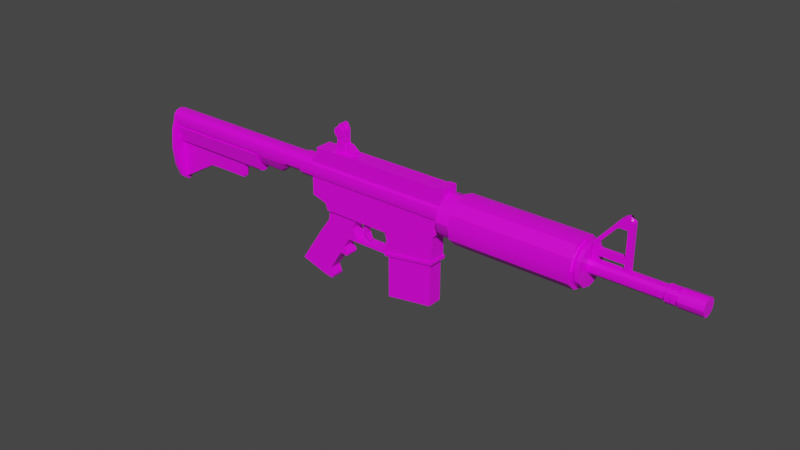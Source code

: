 # Source: Commando_Unity.blend  (saved by Blender 2.91.10; exported with 4.5.12 LTS)
import bpy
from mathutils import Matrix  # noqa: F401  (used for matrix-valued properties, if any)

bpy.ops.wm.read_factory_settings(use_empty=True)
scene = bpy.context.scene
scene.name = 'Scene'

# ---- collections
col_collection = bpy.data.collections.new('Collection'); scene.collection.children.link(col_collection)

# ---- images (referenced by path relative to the original .blend; pixels are not part of the script)
import os
ASSET_DIR = os.environ.get("B2B_ASSET_DIR", "")  # directory of the original .blend (textures are referenced by path, not embedded)
HERE = os.path.dirname(os.path.abspath(__file__))  # packed textures are extracted next to this script under _unpacked/

def load_image(name, relpath, width, height, colorspace="sRGB"):
    """Load a texture the original file referenced (path relative to the .blend, or extracted next to this script)."""
    p = next((c for c in (os.path.join(HERE, relpath), os.path.join(ASSET_DIR, relpath)) if relpath and os.path.exists(c)), "")
    if p:
        img = bpy.data.images.load(p, check_existing=True)
        img.name = name
    else:  # same state as the original file: an image datablock whose file is absent (Cycles renders it pink)
        img = bpy.data.images.new(name, width, height)
        img.source = "FILE"
        img.filepath = "//" + (relpath or name)
    img.colorspace_settings.name = colorspace
    return img
img_uvgrid_jpg = load_image('UVGRID.jpg', 'UVGRID.jpg', 1024, 1024, 'sRGB')

# ---- materials (node trees are filled in below, after node groups)
mat_commando = bpy.data.materials.new('Commando')
mat_commando.alpha_threshold = 0.0
mat_commando.use_transparent_shadow = False
mat_commando.line_color = (0.0, 0.0, 0.0, 1.0)

# ---- node groups
ng_auto_smooth = bpy.data.node_groups.new('Auto Smooth', 'GeometryNodeTree')
_s = ng_auto_smooth.interface.new_socket(name='Geometry', in_out='OUTPUT', socket_type='NodeSocketGeometry')
_s = ng_auto_smooth.interface.new_socket(name='Geometry', in_out='INPUT', socket_type='NodeSocketGeometry')
_s = ng_auto_smooth.interface.new_socket(name='Angle', in_out='INPUT', socket_type='NodeSocketFloat')
_s.subtype = 'ANGLE'
_s.min_value = 0.0
_s.max_value = 3.142
ng_auto_smooth.is_modifier = True
_N = ng_auto_smooth.nodes; _L = ng_auto_smooth.links
n0 = _N.new('NodeGroupOutput'); n0.name = 'Group Output'; n0.location = (480, -100)
n1 = _N.new('NodeGroupInput'); n1.name = 'Group Input'; n1.location = (-420, -300)
n2 = _N.new('NodeGroupInput'); n2.name = 'Group Input.001'; n2.location = (-60, -100)
n3 = _N.new('GeometryNodeSetShadeSmooth'); n3.name = 'Set Shade Smooth'; n3.location = (120, -100)
n3.domain = 'EDGE'
n4 = _N.new('GeometryNodeSetShadeSmooth'); n4.name = 'Set Shade Smooth.001'; n4.location = (300, -100)
n5 = _N.new('GeometryNodeInputMeshEdgeAngle'); n5.name = 'Edge Angle'; n5.location = (-420, -220)
n6 = _N.new('GeometryNodeInputEdgeSmooth'); n6.name = 'Is Edge Smooth'; n6.location = (-60, -160)
n7 = _N.new('GeometryNodeInputShadeSmooth'); n7.name = 'Is Face Smooth'; n7.location = (-240, -340)
n8 = _N.new('FunctionNodeBooleanMath'); n8.name = 'Boolean Math'; n8.location = (-60, -220)
n9 = _N.new('FunctionNodeCompare'); n9.name = 'Compare'; n9.location = (-240, -180)
n9.operation = 'LESS_EQUAL'
_L.new(n5.outputs[0], n9.inputs[0])
_L.new(n4.outputs[0], n0.inputs[0])
_L.new(n1.outputs[1], n9.inputs[1])
_L.new(n9.outputs[0], n8.inputs[0])
_L.new(n7.outputs[0], n8.inputs[1])
_L.new(n2.outputs[0], n3.inputs[0])
_L.new(n6.outputs[0], n3.inputs[1])
_L.new(n3.outputs[0], n4.inputs[0])
_L.new(n8.outputs[0], n3.inputs[2])
n0.is_active_output = True

# ---- material node trees
mat_commando.use_nodes = True; mat_commando.node_tree.nodes.clear()
_N = mat_commando.node_tree.nodes; _L = mat_commando.node_tree.links
n0 = _N.new('ShaderNodeOutputMaterial'); n0.name = 'Material Output'; n0.location = (300, 300)
n1 = _N.new('ShaderNodeBsdfPrincipled'); n1.name = 'Principled BSDF'; n1.location = (10, 300)
n1.distribution = 'GGX'
n1.subsurface_method = 'BURLEY'
n1.inputs[2].default_value = 0.4
n1.inputs[3].default_value = 1.45
n1.inputs[27].default_value = (0.0, 0.0, 0.0, 1.0)
n1.inputs[28].default_value = 1.0
n2 = _N.new('ShaderNodeTexImage'); n2.name = 'Image Texture'; n2.location = (-365, 192)
n2.image = img_uvgrid_jpg
_L.new(n1.outputs[0], n0.inputs[0])
_L.new(n2.outputs[0], n1.inputs[0])
n0.is_active_output = True

# ---- world
world_world = bpy.data.worlds.new('World'); scene.world = world_world
world_world.use_nodes = True; world_world.node_tree.nodes.clear()
_N = world_world.node_tree.nodes; _L = world_world.node_tree.links
n0 = _N.new('ShaderNodeOutputWorld'); n0.name = 'World Output'; n0.location = (300, 300)
n1 = _N.new('ShaderNodeBackground'); n1.name = 'Background'; n1.location = (10, 300)
n1.inputs[0].default_value = (0.05088, 0.05088, 0.05088, 1.0)
_L.new(n1.outputs[0], n0.inputs[0])
n0.is_active_output = True
world_world.color = (0.05088, 0.05088, 0.05088)
world_world.use_sun_shadow = False
world_world.sun_shadow_jitter_overblur = 0.0

# ---- meshes
me_cylinder = bpy.data.meshes.new('Cylinder')
me_cylinder.from_pydata([(-1.816e-09, 0.1591, -0.5267), (3.489e-09, 0.1617, 0.4436), (0.07956, 0.1378, -0.5267), (0.08084, 0.14, 0.4436), (0.1378, 0.07956, -0.5267), (0.14, 0.08084, 0.4436), (0.1591, -8.479e-09, -0.5267), (0.1617, -6.536e-09, 0.4436), (0.1378, -0.07956, -0.5267), (0.14, -0.08084, 0.4436), (0.07956, -0.1378, -0.5267), (0.08084, -0.14, 0.4436), (2.007e-08, -0.1591, -0.5267), (2.462e-08, -0.1617, 0.4436), (-0.07956, -0.1378, -0.5267), (-0.08084, -0.14, 0.4436), (-0.1378, -0.07956, -0.5267), (-0.14, -0.08084, 0.4436), (-0.1591, -7.559e-08, -0.5267), (-0.1617, -7.477e-08, 0.4436), (-0.1378, 0.07956, -0.5267), (-0.14, 0.08084, 0.4436), (-0.07956, 0.1378, -0.5267), (-0.08084, 0.14, 0.4436), (-5.67e-09, 0.1912, -0.5267), (0.09558, 0.1656, -0.5267), (0.1656, 0.09558, -0.5267), (0.1912, -8.356e-09, -0.5267), (0.1656, -0.09558, -0.5267), (0.09558, -0.1656, -0.5267), (2.32e-08, -0.1912, -0.5267), (-0.09558, -0.1656, -0.5267), (-0.1656, -0.09558, -0.5267), (-0.1912, -8.887e-08, -0.5267), (-0.1656, 0.09558, -0.5267), (-0.09558, 0.1656, -0.5267), (-6.335e-10, 0.1591, -0.542), (0.07956, 0.1378, -0.542), (0.1378, 0.07956, -0.542), (0.1591, -8.479e-09, -0.542), (0.1378, -0.07956, -0.542), (0.07956, -0.1378, -0.542), (2.125e-08, -0.1591, -0.542), (-0.07956, -0.1378, -0.542), (-0.1378, -0.07956, -0.542), (-0.1591, -7.559e-08, -0.542), (-0.1378, 0.07956, -0.542), (-0.07956, 0.1378, -0.542), (6.591e-11, 0.1653, -0.542), (0.08263, 0.1431, -0.542), (0.1431, 0.08263, -0.542), (0.1653, -7.871e-09, -0.542), (0.1431, -0.08263, -0.542), (0.08263, -0.1431, -0.542), (2.28e-08, -0.1653, -0.542), (-0.08263, -0.1431, -0.542), (-0.1431, -0.08263, -0.542), (-0.1653, -7.758e-08, -0.542), (-0.1431, 0.08263, -0.542), (-0.08263, 0.1431, -0.542), (-9.427e-09, 0.08224, -0.6497), (0.04112, 0.07122, -0.6497), (0.07122, 0.04112, -0.6497), (0.08224, -1.229e-08, -0.6497), (0.07122, -0.04112, -0.6497), (0.04112, -0.07122, -0.6497), (1.219e-09, -0.08224, -0.6497), (-0.04112, -0.07122, -0.6497), (-0.07122, -0.04112, -0.6497), (-0.08224, -4.581e-08, -0.6497), (-0.07122, 0.04112, -0.6497), (-0.04112, 0.07122, -0.6497), (-1.858e-08, 0.1653, -0.6497), (0.08263, 0.1431, -0.6497), (0.1431, 0.08263, -0.6497), (0.1653, -7.871e-09, -0.6497), (0.1431, -0.08263, -0.6497), (0.08263, -0.1431, -0.6497), (4.154e-09, -0.1653, -0.6497), (-0.08263, -0.1431, -0.6497), (-0.1431, -0.08263, -0.6497), (-0.1653, -7.758e-08, -0.6497), (-0.1431, 0.08263, -0.6497), (-0.08263, 0.1431, -0.6497), (-9.394e-09, 0.08224, -0.6656), (0.04112, 0.07122, -0.6656), (0.07122, 0.04112, -0.6656), (0.08224, -1.229e-08, -0.6656), (0.07122, -0.04112, -0.6656), (0.04112, -0.07122, -0.6656), (1.253e-09, -0.08224, -0.6656), (-0.04112, -0.07122, -0.6656), (-0.07122, -0.04112, -0.6656), (-0.08224, -4.581e-08, -0.6656), (-0.07122, 0.04112, -0.6656), (-0.04112, 0.07122, -0.6656), (0.09558, 0.1656, 0.4436), (-6.051e-10, 0.1912, 0.4436), (0.1656, 0.09558, 0.4436), (0.1912, -8.356e-09, 0.4436), (0.1656, -0.09558, 0.4436), (0.09558, -0.1656, 0.4436), (2.826e-08, -0.1912, 0.4436), (-0.09558, -0.1656, 0.4436), (-0.1656, -0.09558, 0.4436), (-0.1912, -8.887e-08, 0.4436), (-0.1656, 0.09558, 0.4436), (-0.09558, 0.1656, 0.4436), (0.06889, 0.1193, 0.4568), (7.609e-09, 0.1378, 0.4568), (0.1193, 0.06889, 0.4568), (0.1378, -5.062e-09, 0.4568), (0.1193, -0.06889, 0.4568), (0.06889, -0.1193, 0.4568), (2.321e-08, -0.1378, 0.4568), (-0.06889, -0.1193, 0.4568), (-0.1193, -0.06889, 0.4568), (-0.1378, -6.335e-08, 0.4568), (-0.1193, 0.06889, 0.4568), (-0.06889, 0.1193, 0.4568), (0.08084, 0.14, 0.4568), (3.923e-09, 0.1617, 0.4568), (0.14, 0.08084, 0.4568), (0.1617, -6.536e-09, 0.4568), (0.14, -0.08084, 0.4568), (0.08084, -0.14, 0.4568), (2.506e-08, -0.1617, 0.4568), (-0.08084, -0.14, 0.4568), (-0.14, -0.08084, 0.4568), (-0.1617, -7.477e-08, 0.4568), (-0.14, 0.08084, 0.4568), (-0.08084, 0.14, 0.4568), (0.07879, 0.1365, 0.4708), (9.524e-09, 0.1576, 0.4708), (0.1365, 0.07879, 0.4708), (0.1576, -2.444e-09, 0.4708), (0.1365, -0.07879, 0.4708), (0.07879, -0.1365, 0.4708), (2.737e-08, -0.1576, 0.4708), (-0.07879, -0.1365, 0.4708), (-0.1365, -0.07879, 0.4708), (-0.1576, -6.91e-08, 0.4708), (-0.1365, 0.07879, 0.4708), (-0.07879, 0.1365, 0.4708), (0.07879, 0.1365, 0.5021), (1.377e-08, 0.1576, 0.5021), (0.1365, 0.07879, 0.5021), (0.1576, -2.444e-09, 0.5021), (0.1365, -0.07879, 0.5021), (0.07879, -0.1365, 0.5021), (3.161e-08, -0.1576, 0.5021), (-0.07879, -0.1365, 0.5021), (-0.1365, -0.07879, 0.5021), (-0.1576, -6.91e-08, 0.5021), (-0.1365, 0.07879, 0.5021), (-0.07879, 0.1365, 0.5021), (-2.156e-10, -0.05506, 1.056), (-4.432e-08, -0.05506, 0.4947), (-0.02753, -0.04769, 1.056), (-0.02753, -0.04769, 0.4947), (-0.04769, -0.02753, 1.056), (-0.04769, -0.02753, 0.4947), (-0.05506, -1.668e-07, 1.056), (-0.05506, -1.668e-07, 0.4947), (-0.04769, 0.02753, 1.056), (-0.04769, 0.02753, 0.4947), (-0.02753, 0.04769, 1.056), (-0.02753, 0.04769, 0.4947), (-5.235e-09, 0.05506, 1.056), (-5.436e-08, 0.05506, 0.4947), (0.02753, 0.04769, 1.056), (0.02753, 0.04769, 0.4947), (0.04769, 0.02753, 1.056), (0.04769, 0.02753, 0.4947), (0.05506, -1.436e-07, 1.056), (0.05506, -1.436e-07, 0.4947), (0.04769, -0.02753, 1.056), (0.04769, -0.02753, 0.4947), (0.02753, -0.04769, 1.056), (0.02753, -0.04769, 0.4947), (2.262e-09, -0.06606, 1.056), (-0.03303, -0.05721, 1.056), (-0.05721, -0.03303, 1.056), (-0.06606, -1.674e-07, 1.056), (-0.05721, 0.03303, 1.056), (-0.03303, 0.05721, 1.056), (-3.76e-09, 0.06606, 1.056), (0.03303, 0.05721, 1.056), (0.05721, 0.03303, 1.056), (0.06606, -1.396e-07, 1.056), (0.05721, -0.03303, 1.056), (0.03303, -0.05721, 1.056), (7.101e-09, -0.05312, 1.088), (-0.02656, -0.04601, 1.088), (-0.04601, -0.02656, 1.088), (-0.05312, -1.742e-07, 1.088), (-0.04601, 0.02656, 1.088), (-0.02656, 0.04601, 1.088), (-5.175e-10, 0.05312, 1.088), (0.02656, 0.04601, 1.088), (0.04601, 0.02656, 1.088), (0.05312, -1.396e-07, 1.088), (0.04601, -0.02656, 1.088), (0.02656, -0.04601, 1.088), (4.706e-09, -0.06606, 1.088), (-0.03303, -0.05721, 1.088), (-0.05721, -0.03303, 1.088), (-0.06606, -1.674e-07, 1.088), (-0.05721, 0.03303, 1.088), (-0.03303, 0.05721, 1.088), (-1.316e-09, 0.06606, 1.088), (0.03303, 0.05721, 1.088), (0.05721, 0.03303, 1.088), (0.06606, -1.396e-07, 1.088), (0.05721, -0.03303, 1.088), (0.03303, -0.05721, 1.088), (2.49e-08, -0.05312, 1.096), (-0.02656, -0.04601, 1.096), (-0.04601, -0.02656, 1.096), (-0.05312, -1.742e-07, 1.096), (-0.04601, 0.02656, 1.096), (-0.02656, 0.04601, 1.096), (1.728e-08, 0.05312, 1.096), (0.02656, 0.04601, 1.096), (0.04601, 0.02656, 1.096), (0.05312, -1.396e-07, 1.096), (0.04601, -0.02656, 1.096), (0.02656, -0.04601, 1.096), (1.836e-08, -0.06441, 1.096), (-0.03221, -0.05578, 1.096), (-0.05578, -0.03221, 1.096), (-0.06441, -1.755e-07, 1.096), (-0.05578, 0.03221, 1.096), (-0.03221, 0.05578, 1.096), (9.119e-09, 0.06441, 1.096), (0.03221, 0.05578, 1.096), (0.05578, 0.03221, 1.096), (0.06441, -1.335e-07, 1.096), (0.05578, -0.03221, 1.096), (0.03221, -0.05578, 1.096), (4.824e-08, -0.04828, 1.13), (-0.02414, -0.04181, 1.13), (-0.04181, -0.02414, 1.13), (-0.04828, -2.104e-07, 1.13), (-0.04181, 0.02414, 1.13), (-0.02414, 0.04181, 1.13), (2.166e-08, 0.04828, 1.13), (0.02414, 0.04181, 1.13), (0.04181, 0.02414, 1.13), (0.04828, -1.064e-07, 1.13), (0.04181, -0.02414, 1.13), (0.02414, -0.04181, 1.13), (4.267e-08, -0.06441, 1.13), (-0.03221, -0.05578, 1.13), (-0.05578, -0.03221, 1.13), (-0.06441, -1.755e-07, 1.13), (-0.05578, 0.03221, 1.13), (-0.03221, 0.05578, 1.13), (3.343e-08, 0.06441, 1.13), (0.03221, 0.05578, 1.13), (0.05578, 0.03221, 1.13), (0.06441, -1.335e-07, 1.13), (0.05578, -0.03221, 1.13), (0.03221, -0.05578, 1.13), (7.212e-08, -0.04828, 1.145), (-0.02414, -0.04181, 1.145), (-0.04181, -0.02414, 1.145), (-0.04828, -2.104e-07, 1.145), (-0.04181, 0.02414, 1.145), (-0.02414, 0.04181, 1.145), (4.554e-08, 0.04828, 1.145), (0.02414, 0.04181, 1.145), (0.04181, 0.02414, 1.145), (0.04828, -1.064e-07, 1.145), (0.04181, -0.02414, 1.145), (0.02414, -0.04181, 1.145), (4.351e-08, -0.06821, 1.145), (-0.03411, -0.05907, 1.145), (-0.05907, -0.03411, 1.145), (-0.06821, -2.26e-07, 1.145), (-0.05907, 0.03411, 1.145), (-0.03411, 0.05907, 1.145), (5.968e-09, 0.06821, 1.145), (0.03411, 0.05907, 1.145), (0.05907, 0.03411, 1.145), (0.06821, -7.914e-08, 1.145), (0.05907, -0.03411, 1.145), (0.03411, -0.05907, 1.145), (2.693e-07, -0.06821, 1.323), (-0.03411, -0.05907, 1.323), (-0.05907, -0.03411, 1.323), (-0.06821, -2.26e-07, 1.323), (-0.05907, 0.03411, 1.323), (-0.03411, 0.05907, 1.323), (2.318e-07, 0.06821, 1.323), (0.03411, 0.05907, 1.323), (0.05907, 0.03411, 1.323), (0.06821, -7.914e-08, 1.323), (0.05907, -0.03411, 1.323), (0.03411, -0.05907, 1.323), (0.06889, 0.1193, 0.4568), (7.609e-09, 0.1378, 0.4568), (0.1193, 0.06889, 0.4568), (0.1378, -5.062e-09, 0.4568), (0.1193, -0.06889, 0.4568), (0.06889, -0.1193, 0.4568), (2.321e-08, -0.1378, 0.4568), (-0.06889, -0.1193, 0.4568), (-0.1193, -0.06889, 0.4568), (-0.1378, -6.335e-08, 0.4568), (-0.1193, 0.06889, 0.4568), (-0.06889, 0.1193, 0.4568)], [(300, 301), (302, 300), (303, 302), (304, 303), (305, 304), (306, 305), (307, 306), (308, 307), (309, 308), (310, 309), (311, 310), (301, 311)], [(24, 97, 96, 25), (25, 96, 98, 26), (26, 98, 99, 27), (27, 99, 100, 28), (28, 100, 101, 29), (29, 101, 102, 30), (30, 102, 103, 31), (31, 103, 104, 32), (32, 104, 105, 33), (33, 105, 106, 34), (5, 3, 120, 122), (34, 106, 107, 35), (35, 107, 97, 24), (18, 20, 46, 45), (2, 0, 24, 25), (4, 2, 25, 26), (6, 4, 26, 27), (8, 6, 27, 28), (10, 8, 28, 29), (12, 10, 29, 30), (14, 12, 30, 31), (16, 14, 31, 32), (18, 16, 32, 33), (20, 18, 33, 34), (22, 20, 34, 35), (0, 22, 35, 24), (38, 39, 51, 50), (12, 14, 43, 42), (6, 8, 40, 39), (20, 22, 47, 46), (0, 2, 37, 36), (14, 16, 44, 43), (8, 10, 41, 40), (22, 0, 36, 47), (2, 4, 38, 37), (16, 18, 45, 44), (10, 12, 42, 41), (4, 6, 39, 38), (50, 51, 75, 74), (45, 46, 58, 57), (42, 43, 55, 54), (39, 40, 52, 51), (46, 47, 59, 58), (36, 37, 49, 48), (43, 44, 56, 55), (40, 41, 53, 52), (47, 36, 48, 59), (37, 38, 50, 49), (44, 45, 57, 56), (41, 42, 54, 53), (65, 66, 90, 89), (57, 58, 82, 81), (54, 55, 79, 78), (51, 52, 76, 75), (58, 59, 83, 82), (48, 49, 73, 72), (55, 56, 80, 79), (52, 53, 77, 76), (59, 48, 72, 83), (49, 50, 74, 73), (56, 57, 81, 80), (53, 54, 78, 77), (61, 60, 72, 73), (62, 61, 73, 74), (63, 62, 74, 75), (64, 63, 75, 76), (65, 64, 76, 77), (66, 65, 77, 78), (67, 66, 78, 79), (68, 67, 79, 80), (69, 68, 80, 81), (70, 69, 81, 82), (71, 70, 82, 83), (60, 71, 83, 72), (62, 63, 87, 86), (69, 70, 94, 93), (66, 67, 91, 90), (63, 64, 88, 87), (70, 71, 95, 94), (60, 61, 85, 84), (67, 68, 92, 91), (64, 65, 89, 88), (71, 60, 84, 95), (61, 62, 86, 85), (68, 69, 93, 92), (1, 3, 96, 97), (3, 5, 98, 96), (5, 7, 99, 98), (7, 9, 100, 99), (9, 11, 101, 100), (11, 13, 102, 101), (13, 15, 103, 102), (15, 17, 104, 103), (17, 19, 105, 104), (19, 21, 106, 105), (21, 23, 107, 106), (23, 1, 97, 107), (113, 112, 136, 137), (19, 17, 128, 129), (13, 11, 125, 126), (7, 5, 122, 123), (21, 19, 129, 130), (15, 13, 126, 127), (9, 7, 123, 124), (23, 21, 130, 131), (3, 1, 121, 120), (17, 15, 127, 128), (11, 9, 124, 125), (1, 23, 131, 121), (109, 108, 120, 121), (108, 110, 122, 120), (110, 111, 123, 122), (111, 112, 124, 123), (112, 113, 125, 124), (113, 114, 126, 125), (114, 115, 127, 126), (115, 116, 128, 127), (116, 117, 129, 128), (117, 118, 130, 129), (118, 119, 131, 130), (119, 109, 121, 131), (137, 136, 148, 149), (109, 119, 143, 133), (110, 108, 132, 134), (117, 116, 140, 141), (114, 113, 137, 138), (111, 110, 134, 135), (118, 117, 141, 142), (115, 114, 138, 139), (112, 111, 135, 136), (119, 118, 142, 143), (108, 109, 133, 132), (116, 115, 139, 140), (144, 145, 155, 154, 153, 152, 151, 150, 149, 148, 147, 146), (133, 143, 155, 145), (134, 132, 144, 146), (141, 140, 152, 153), (138, 137, 149, 150), (135, 134, 146, 147), (142, 141, 153, 154), (139, 138, 150, 151), (136, 135, 147, 148), (143, 142, 154, 155), (132, 133, 145, 144), (140, 139, 151, 152), (156, 158, 159, 157), (158, 160, 161, 159), (160, 162, 163, 161), (162, 164, 165, 163), (164, 166, 167, 165), (166, 168, 169, 167), (168, 170, 171, 169), (170, 172, 173, 171), (172, 174, 175, 173), (174, 176, 177, 175), (176, 178, 179, 177), (178, 156, 157, 179), (178, 191, 180, 156), (185, 209, 210, 186), (156, 180, 181, 158), (160, 182, 183, 162), (176, 190, 191, 178), (158, 181, 182, 160), (174, 189, 190, 176), (172, 188, 189, 174), (170, 187, 188, 172), (168, 186, 187, 170), (166, 185, 186, 168), (164, 184, 185, 166), (162, 183, 184, 164), (193, 217, 218, 194), (182, 206, 207, 183), (189, 213, 214, 190), (186, 210, 211, 187), (183, 207, 208, 184), (190, 214, 215, 191), (180, 204, 205, 181), (187, 211, 212, 188), (184, 208, 209, 185), (191, 215, 204, 180), (181, 205, 206, 182), (188, 212, 213, 189), (193, 205, 204, 192), (194, 206, 205, 193), (195, 207, 206, 194), (196, 208, 207, 195), (197, 209, 208, 196), (198, 210, 209, 197), (199, 211, 210, 198), (200, 212, 211, 199), (201, 213, 212, 200), (202, 214, 213, 201), (203, 215, 214, 202), (192, 204, 215, 203), (227, 239, 228, 216), (200, 224, 225, 201), (197, 221, 222, 198), (194, 218, 219, 195), (201, 225, 226, 202), (198, 222, 223, 199), (195, 219, 220, 196), (202, 226, 227, 203), (192, 216, 217, 193), (199, 223, 224, 200), (196, 220, 221, 197), (203, 227, 216, 192), (232, 256, 257, 233), (217, 229, 230, 218), (224, 236, 237, 225), (221, 233, 234, 222), (218, 230, 231, 219), (225, 237, 238, 226), (222, 234, 235, 223), (219, 231, 232, 220), (226, 238, 239, 227), (216, 228, 229, 217), (223, 235, 236, 224), (220, 232, 233, 221), (247, 271, 272, 248), (239, 263, 252, 228), (229, 253, 254, 230), (236, 260, 261, 237), (233, 257, 258, 234), (230, 254, 255, 231), (237, 261, 262, 238), (234, 258, 259, 235), (231, 255, 256, 232), (238, 262, 263, 239), (228, 252, 253, 229), (235, 259, 260, 236), (241, 253, 252, 240), (242, 254, 253, 241), (243, 255, 254, 242), (244, 256, 255, 243), (245, 257, 256, 244), (246, 258, 257, 245), (247, 259, 258, 246), (248, 260, 259, 247), (249, 261, 260, 248), (250, 262, 261, 249), (251, 263, 262, 250), (240, 252, 263, 251), (264, 276, 277, 265), (244, 268, 269, 245), (251, 275, 264, 240), (241, 265, 266, 242), (248, 272, 273, 249), (245, 269, 270, 246), (242, 266, 267, 243), (249, 273, 274, 250), (246, 270, 271, 247), (243, 267, 268, 244), (250, 274, 275, 251), (240, 264, 265, 241), (286, 298, 299, 287), (271, 283, 284, 272), (268, 280, 281, 269), (275, 287, 276, 264), (265, 277, 278, 266), (272, 284, 285, 273), (269, 281, 282, 270), (266, 278, 279, 267), (273, 285, 286, 274), (270, 282, 283, 271), (267, 279, 280, 268), (274, 286, 287, 275), (288, 299, 298, 297, 296, 295, 294, 293, 292, 291, 290, 289), (276, 288, 289, 277), (283, 295, 296, 284), (280, 292, 293, 281), (287, 299, 288, 276), (277, 289, 290, 278), (284, 296, 297, 285), (281, 293, 294, 282), (278, 290, 291, 279), (285, 297, 298, 286), (282, 294, 295, 283), (279, 291, 292, 280)])
me_cylinder.polygons.foreach_set('use_smooth', [True] * 278)
_uv = me_cylinder.uv_layers.new(name='UVMap')
_uv.uv.foreach_set('vector', [0.5478, 0.06356, 0.3418, 0.06356, 0.3418, 0.04255, 0.5478, 0.04255, 0.5478, 0.04255, 0.3418, 0.04255, 0.3418, 0.02154, 0.5478, 0.02154, 0.5478, 0.02154, 0.3418, 0.02154, 0.3418, 0.0005348, 0.5478, 0.0005356, 0.5478, 0.2526, 0.3418, 0.2526, 0.3418, 0.2316, 0.5478, 0.2316, 0.5478, 0.2316, 0.3418, 0.2316, 0.3418, 0.2106, 0.5478, 0.2106, 0.5478, 0.2106, 0.3418, 0.2106, 0.3418, 0.1896, 0.5478, 0.1896, 0.5478, 0.1896, 0.3418, 0.1896, 0.3418, 0.1686, 0.5478, 0.1686, 0.5478, 0.1686, 0.3418, 0.1686, 0.3418, 0.1476, 0.5478, 0.1476, 0.5478, 0.1476, 0.3418, 0.1476, 0.3418, 0.1266, 0.5478, 0.1266, 0.5478, 0.1266, 0.3418, 0.1266, 0.3418, 0.1056, 0.5478, 0.1056, 0.8037, 0.196, 0.8037, 0.1782, 0.8065, 0.1782, 0.8065, 0.196, 0.5478, 0.1056, 0.3418, 0.1056, 0.3418, 0.08457, 0.5478, 0.08457, 0.5478, 0.08457, 0.3418, 0.08457, 0.3418, 0.06356, 0.5478, 0.06356, 0.5288, 0.6132, 0.5288, 0.6307, 0.5255, 0.6307, 0.5255, 0.6132, 0.31, 0.6749, 0.2948, 0.6661, 0.2966, 0.6596, 0.3148, 0.6701, 0.3187, 0.69, 0.31, 0.6749, 0.3148, 0.6701, 0.3253, 0.6883, 0.3187, 0.7075, 0.3187, 0.69, 0.3253, 0.6883, 0.3253, 0.7093, 0.31, 0.7226, 0.3187, 0.7075, 0.3253, 0.7093, 0.3148, 0.7275, 0.2948, 0.7314, 0.31, 0.7226, 0.3148, 0.7275, 0.2966, 0.738, 0.2773, 0.7314, 0.2948, 0.7314, 0.2966, 0.738, 0.2756, 0.738, 0.2622, 0.7226, 0.2773, 0.7314, 0.2756, 0.738, 0.2574, 0.7275, 0.2534, 0.7075, 0.2622, 0.7226, 0.2574, 0.7275, 0.2469, 0.7093, 0.2534, 0.69, 0.2534, 0.7075, 0.2469, 0.7093, 0.2469, 0.6883, 0.2622, 0.6749, 0.2534, 0.69, 0.2469, 0.6883, 0.2574, 0.6701, 0.2773, 0.6661, 0.2622, 0.6749, 0.2574, 0.6701, 0.2756, 0.6596, 0.2948, 0.6661, 0.2773, 0.6661, 0.2756, 0.6596, 0.2966, 0.6596, 0.3431, 0.7175, 0.3518, 0.7326, 0.3509, 0.7335, 0.3418, 0.7178, 0.5288, 0.5607, 0.5288, 0.5782, 0.5255, 0.5782, 0.5255, 0.5607, 0.5288, 0.5083, 0.5288, 0.5258, 0.5255, 0.5258, 0.5255, 0.5083, 0.5288, 0.6307, 0.5288, 0.6482, 0.5255, 0.6482, 0.5255, 0.6307, 0.5288, 0.6657, 0.5288, 0.6832, 0.5255, 0.6832, 0.5255, 0.6657, 0.5288, 0.5782, 0.5288, 0.5957, 0.5255, 0.5957, 0.5255, 0.5782, 0.5288, 0.5258, 0.5288, 0.5433, 0.5255, 0.5433, 0.5255, 0.5258, 0.5288, 0.6482, 0.5288, 0.6657, 0.5255, 0.6657, 0.5255, 0.6482, 0.5288, 0.6832, 0.5288, 0.7006, 0.5255, 0.7006, 0.5255, 0.6832, 0.5288, 0.5957, 0.5288, 0.6132, 0.5255, 0.6132, 0.5255, 0.5957, 0.5288, 0.5433, 0.5288, 0.5607, 0.5255, 0.5607, 0.5255, 0.5433, 0.5288, 0.7006, 0.5288, 0.7181, 0.5255, 0.7181, 0.5255, 0.7006, 0.4929, 0.5264, 0.4929, 0.5083, 0.5158, 0.5083, 0.5158, 0.5264, 0.3996, 0.6848, 0.3844, 0.6761, 0.3848, 0.6748, 0.4005, 0.6839, 0.3996, 0.7326, 0.4083, 0.7175, 0.4096, 0.7178, 0.4005, 0.7335, 0.3518, 0.7326, 0.367, 0.7414, 0.3666, 0.7426, 0.3509, 0.7335, 0.3844, 0.6761, 0.367, 0.6761, 0.3666, 0.6748, 0.3848, 0.6748, 0.3518, 0.6848, 0.3431, 0.7, 0.3418, 0.6996, 0.3509, 0.6839, 0.4083, 0.7175, 0.4083, 0.7, 0.4096, 0.6996, 0.4096, 0.7178, 0.367, 0.7414, 0.3844, 0.7414, 0.3848, 0.7426, 0.3666, 0.7426, 0.367, 0.6761, 0.3518, 0.6848, 0.3509, 0.6839, 0.3666, 0.6748, 0.3431, 0.7, 0.3431, 0.7175, 0.3418, 0.7178, 0.3418, 0.6996, 0.4083, 0.7, 0.3996, 0.6848, 0.4005, 0.6839, 0.4096, 0.6996, 0.3844, 0.7414, 0.3996, 0.7326, 0.4005, 0.7335, 0.3848, 0.7426, 0.8109, 0.01861, 0.8109, 0.02765, 0.8076, 0.02765, 0.8076, 0.01861, 0.4929, 0.6173, 0.4929, 0.5991, 0.5158, 0.5991, 0.5158, 0.6173, 0.4929, 0.6717, 0.4929, 0.6536, 0.5158, 0.6536, 0.5158, 0.6717, 0.4929, 0.7262, 0.4929, 0.7081, 0.5158, 0.7081, 0.5158, 0.7262, 0.4929, 0.5991, 0.4929, 0.5809, 0.5158, 0.5809, 0.5158, 0.5991, 0.4929, 0.5628, 0.4929, 0.5446, 0.5158, 0.5446, 0.5158, 0.5628, 0.4929, 0.6536, 0.4929, 0.6354, 0.5158, 0.6354, 0.5158, 0.6536, 0.4929, 0.7081, 0.4929, 0.6899, 0.5158, 0.6899, 0.5158, 0.7081, 0.4929, 0.5809, 0.4929, 0.5628, 0.5158, 0.5628, 0.5158, 0.5809, 0.4929, 0.5446, 0.4929, 0.5264, 0.5158, 0.5264, 0.5158, 0.5446, 0.4929, 0.6354, 0.4929, 0.6173, 0.5158, 0.6173, 0.5158, 0.6354, 0.4929, 0.6899, 0.4929, 0.6717, 0.5158, 0.6717, 0.5158, 0.6899, 0.4391, 0.6962, 0.4346, 0.704, 0.4175, 0.6994, 0.4266, 0.6837, 0.4469, 0.6917, 0.4391, 0.6962, 0.4266, 0.6837, 0.4424, 0.6746, 0.456, 0.6917, 0.4469, 0.6917, 0.4424, 0.6746, 0.4605, 0.6746, 0.4638, 0.6962, 0.456, 0.6917, 0.4605, 0.6746, 0.4762, 0.6837, 0.4683, 0.704, 0.4638, 0.6962, 0.4762, 0.6837, 0.4853, 0.6994, 0.4683, 0.713, 0.4683, 0.704, 0.4853, 0.6994, 0.4853, 0.7176, 0.4638, 0.7209, 0.4683, 0.713, 0.4853, 0.7176, 0.4762, 0.7333, 0.456, 0.7254, 0.4638, 0.7209, 0.4762, 0.7333, 0.4605, 0.7424, 0.4469, 0.7254, 0.456, 0.7254, 0.4605, 0.7424, 0.4424, 0.7424, 0.4391, 0.7209, 0.4469, 0.7254, 0.4424, 0.7424, 0.4266, 0.7333, 0.4346, 0.713, 0.4391, 0.7209, 0.4266, 0.7333, 0.4175, 0.7176, 0.4346, 0.704, 0.4346, 0.713, 0.4175, 0.7176, 0.4175, 0.6994, 0.8109, 0.09995, 0.8109, 0.109, 0.8076, 0.109, 0.8076, 0.09995, 0.8109, 0.05476, 0.8109, 0.0638, 0.8076, 0.0638, 0.8076, 0.05476, 0.8109, 0.02765, 0.8109, 0.03669, 0.8076, 0.03669, 0.8076, 0.02765, 0.8109, 0.0005349, 0.8109, 0.009573, 0.8076, 0.009573, 0.8076, 0.0005349, 0.8109, 0.0638, 0.8109, 0.07284, 0.8076, 0.07284, 0.8076, 0.0638, 0.8109, 0.08188, 0.8109, 0.09092, 0.8076, 0.09092, 0.8076, 0.08188, 0.8109, 0.03669, 0.8109, 0.04573, 0.8076, 0.04573, 0.8076, 0.03669, 0.8109, 0.009573, 0.8109, 0.01861, 0.8076, 0.01861, 0.8076, 0.009573, 0.8109, 0.07284, 0.8109, 0.08188, 0.8076, 0.08188, 0.8076, 0.07284, 0.8109, 0.09092, 0.8109, 0.09995, 0.8076, 0.09995, 0.8076, 0.09092, 0.8109, 0.04573, 0.8109, 0.05476, 0.8076, 0.05476, 0.8076, 0.04573, 0.08915, 0.6745, 0.08027, 0.6899, 0.07422, 0.6883, 0.08473, 0.6701, 0.08027, 0.6899, 0.08027, 0.7076, 0.07422, 0.7093, 0.07422, 0.6883, 0.08027, 0.7076, 0.08915, 0.723, 0.08473, 0.7275, 0.07422, 0.7093, 0.08915, 0.723, 0.1045, 0.7319, 0.1029, 0.738, 0.08473, 0.7275, 0.1045, 0.7319, 0.1223, 0.7319, 0.1239, 0.738, 0.1029, 0.738, 0.1223, 0.7319, 0.1377, 0.723, 0.1421, 0.7275, 0.1239, 0.738, 0.1377, 0.723, 0.1466, 0.7076, 0.1526, 0.7093, 0.1421, 0.7275, 0.1466, 0.7076, 0.1466, 0.6899, 0.1526, 0.6883, 0.1526, 0.7093, 0.1466, 0.6899, 0.1377, 0.6745, 0.1421, 0.6701, 0.1526, 0.6883, 0.1377, 0.6745, 0.1223, 0.6656, 0.1239, 0.6596, 0.1421, 0.6701, 0.1223, 0.6656, 0.1045, 0.6656, 0.1029, 0.6596, 0.1239, 0.6596, 0.1045, 0.6656, 0.08915, 0.6745, 0.08473, 0.6701, 0.1029, 0.6596, 0.5787, 0.7477, 0.593, 0.7425, 0.5957, 0.7469, 0.5794, 0.7528, 0.8037, 0.1071, 0.8037, 0.08938, 0.8065, 0.08938, 0.8065, 0.1071, 0.8037, 0.05384, 0.8037, 0.03607, 0.8065, 0.03607, 0.8065, 0.05384, 0.8037, 0.2138, 0.8037, 0.196, 0.8065, 0.196, 0.8065, 0.2138, 0.8037, 0.1249, 0.8037, 0.1071, 0.8065, 0.1071, 0.8065, 0.1249, 0.8037, 0.07161, 0.8037, 0.05384, 0.8065, 0.05384, 0.8065, 0.07161, 0.8037, 0.0183, 0.8037, 0.0005349, 0.8065, 0.0005349, 0.8065, 0.0183, 0.8037, 0.1427, 0.8037, 0.1249, 0.8065, 0.1249, 0.8065, 0.1427, 0.8037, 0.1782, 0.8037, 0.1605, 0.8065, 0.1605, 0.8065, 0.1782, 0.8037, 0.08938, 0.8037, 0.07161, 0.8065, 0.07161, 0.8065, 0.08938, 0.8037, 0.03607, 0.8037, 0.0183, 0.8065, 0.0183, 0.8065, 0.03607, 0.8037, 0.1605, 0.8037, 0.1427, 0.8065, 0.1427, 0.8065, 0.1605, 0.7646, 0.766, 0.7721, 0.7529, 0.777, 0.7542, 0.7681, 0.7696, 0.7721, 0.7529, 0.7721, 0.7377, 0.777, 0.7364, 0.777, 0.7542, 0.7721, 0.7377, 0.7646, 0.7246, 0.7681, 0.721, 0.777, 0.7364, 0.7646, 0.7246, 0.7514, 0.7171, 0.7528, 0.7122, 0.7681, 0.721, 0.7514, 0.7171, 0.7363, 0.7171, 0.735, 0.7122, 0.7528, 0.7122, 0.7363, 0.7171, 0.7232, 0.7246, 0.7196, 0.721, 0.735, 0.7122, 0.7232, 0.7246, 0.7156, 0.7377, 0.7107, 0.7364, 0.7196, 0.721, 0.7156, 0.7377, 0.7156, 0.7529, 0.7107, 0.7542, 0.7107, 0.7364, 0.7156, 0.7529, 0.7232, 0.766, 0.7196, 0.7696, 0.7107, 0.7542, 0.7232, 0.766, 0.7363, 0.7736, 0.735, 0.7785, 0.7196, 0.7696, 0.7363, 0.7736, 0.7514, 0.7736, 0.7528, 0.7785, 0.735, 0.7785, 0.7514, 0.7736, 0.7646, 0.766, 0.7681, 0.7696, 0.7528, 0.7785, 0.796, 0.03517, 0.796, 0.01785, 0.8026, 0.01785, 0.8026, 0.03517, 0.5636, 0.678, 0.5504, 0.6853, 0.547, 0.6814, 0.5622, 0.6731, 0.593, 0.682, 0.5787, 0.6768, 0.5794, 0.6717, 0.5957, 0.6776, 0.5381, 0.7123, 0.5413, 0.7271, 0.5367, 0.7292, 0.533, 0.7123, 0.5636, 0.7465, 0.5787, 0.7477, 0.5794, 0.7528, 0.5622, 0.7515, 0.6038, 0.6926, 0.593, 0.682, 0.5957, 0.6776, 0.6081, 0.6898, 0.5413, 0.6975, 0.5381, 0.7123, 0.533, 0.7123, 0.5367, 0.6953, 0.5504, 0.7392, 0.5636, 0.7465, 0.5622, 0.7515, 0.547, 0.7431, 0.593, 0.7425, 0.6038, 0.7319, 0.6081, 0.7348, 0.5957, 0.7469, 0.5504, 0.6853, 0.5413, 0.6975, 0.5367, 0.6953, 0.547, 0.6814, 0.5787, 0.6768, 0.5636, 0.678, 0.5622, 0.6731, 0.5794, 0.6717, 0.5413, 0.7271, 0.5504, 0.7392, 0.547, 0.7431, 0.5367, 0.7292, 0.1389, 0.78, 0.1302, 0.795, 0.1152, 0.8037, 0.09788, 0.8037, 0.08288, 0.795, 0.07422, 0.78, 0.07422, 0.7627, 0.08288, 0.7477, 0.09788, 0.739, 0.1152, 0.739, 0.1302, 0.7477, 0.1389, 0.7627, 0.796, 0.1564, 0.796, 0.1391, 0.8026, 0.1391, 0.8026, 0.1564, 0.796, 0.191, 0.796, 0.1737, 0.8026, 0.1737, 0.8026, 0.191, 0.796, 0.1044, 0.796, 0.08713, 0.8026, 0.08713, 0.8026, 0.1044, 0.796, 0.05249, 0.796, 0.03517, 0.8026, 0.03517, 0.8026, 0.05249, 0.796, 0.2084, 0.796, 0.191, 0.8026, 0.191, 0.8026, 0.2084, 0.796, 0.1218, 0.796, 0.1044, 0.8026, 0.1044, 0.8026, 0.1218, 0.796, 0.06981, 0.796, 0.05249, 0.8026, 0.05249, 0.8026, 0.06981, 0.796, 0.01785, 0.796, 0.0005349, 0.8026, 0.0005349, 0.8026, 0.01785, 0.796, 0.1391, 0.796, 0.1218, 0.8026, 0.1218, 0.8026, 0.1391, 0.796, 0.1737, 0.796, 0.1564, 0.8026, 0.1564, 0.8026, 0.1737, 0.796, 0.08713, 0.796, 0.06981, 0.8026, 0.06981, 0.8026, 0.08713, 0.055, 0.7787, 0.04895, 0.7787, 0.04895, 0.6596, 0.055, 0.6596, 0.04895, 0.7787, 0.0429, 0.7787, 0.0429, 0.6596, 0.04895, 0.6596, 0.0429, 0.7787, 0.03684, 0.7787, 0.03684, 0.6596, 0.0429, 0.6596, 0.03684, 0.7787, 0.03079, 0.7787, 0.03079, 0.6596, 0.03684, 0.6596, 0.03079, 0.7787, 0.02474, 0.7787, 0.02474, 0.6596, 0.03079, 0.6596, 0.02474, 0.7787, 0.01869, 0.7787, 0.01869, 0.6596, 0.02474, 0.6596, 0.01869, 0.7787, 0.01264, 0.7787, 0.01264, 0.6596, 0.01869, 0.6596, 0.01264, 0.7787, 0.006586, 0.7787, 0.006586, 0.6596, 0.01264, 0.6596, 0.006586, 0.7787, 0.0005349, 0.7787, 0.0005349, 0.6596, 0.006586, 0.6596, 0.07315, 0.7787, 0.0671, 0.7787, 0.0671, 0.6596, 0.07315, 0.6596, 0.0671, 0.7787, 0.06105, 0.7787, 0.06105, 0.6596, 0.0671, 0.6596, 0.06105, 0.7787, 0.055, 0.7787, 0.055, 0.6596, 0.06105, 0.6596, 0.5913, 0.7561, 0.5907, 0.7539, 0.598, 0.7539, 0.5974, 0.7561, 0.8107, 0.6027, 0.8039, 0.6027, 0.8039, 0.5954, 0.8107, 0.5954, 0.5974, 0.7561, 0.598, 0.7539, 0.6042, 0.7575, 0.6026, 0.7591, 0.6056, 0.7644, 0.6079, 0.7638, 0.6079, 0.771, 0.6056, 0.7704, 0.5861, 0.7591, 0.5844, 0.7575, 0.5907, 0.7539, 0.5913, 0.7561, 0.6026, 0.7591, 0.6042, 0.7575, 0.6079, 0.7638, 0.6056, 0.7644, 0.583, 0.7644, 0.5808, 0.7638, 0.5844, 0.7575, 0.5861, 0.7591, 0.583, 0.7704, 0.5808, 0.771, 0.5808, 0.7638, 0.583, 0.7644, 0.5861, 0.7757, 0.5844, 0.7773, 0.5808, 0.771, 0.583, 0.7704, 0.5913, 0.7787, 0.5907, 0.781, 0.5844, 0.7773, 0.5861, 0.7757, 0.5974, 0.7787, 0.598, 0.781, 0.5907, 0.781, 0.5913, 0.7787, 0.6026, 0.7757, 0.6042, 0.7773, 0.598, 0.781, 0.5974, 0.7787, 0.6056, 0.7704, 0.6079, 0.771, 0.6042, 0.7773, 0.6026, 0.7757, 0.5315, 0.555, 0.5298, 0.555, 0.5298, 0.5491, 0.5315, 0.5491, 0.8107, 0.6245, 0.8039, 0.6245, 0.8039, 0.6172, 0.8107, 0.6172, 0.8107, 0.6608, 0.8039, 0.6608, 0.8039, 0.6535, 0.8107, 0.6535, 0.8107, 0.5954, 0.8039, 0.5954, 0.8039, 0.5882, 0.8107, 0.5882, 0.8107, 0.6172, 0.8039, 0.6172, 0.8039, 0.61, 0.8107, 0.61, 0.8107, 0.6535, 0.8039, 0.6535, 0.8039, 0.6463, 0.8107, 0.6463, 0.8107, 0.639, 0.8039, 0.639, 0.8039, 0.6318, 0.8107, 0.6318, 0.8107, 0.5882, 0.8039, 0.5882, 0.8039, 0.5809, 0.8107, 0.5809, 0.8107, 0.61, 0.8039, 0.61, 0.8039, 0.6027, 0.8107, 0.6027, 0.8107, 0.6463, 0.8039, 0.6463, 0.8039, 0.639, 0.8107, 0.639, 0.8107, 0.6318, 0.8039, 0.6318, 0.8039, 0.6245, 0.8107, 0.6245, 0.8107, 0.5809, 0.8039, 0.5809, 0.8039, 0.5737, 0.8107, 0.5737, 0.1951, 0.7947, 0.1932, 0.7966, 0.1895, 0.7903, 0.1922, 0.7896, 0.2002, 0.7976, 0.1995, 0.8003, 0.1932, 0.7966, 0.1951, 0.7947, 0.206, 0.7976, 0.2067, 0.8003, 0.1995, 0.8003, 0.2002, 0.7976, 0.2111, 0.7947, 0.213, 0.7966, 0.2067, 0.8003, 0.206, 0.7976, 0.214, 0.7896, 0.2166, 0.7903, 0.213, 0.7966, 0.2111, 0.7947, 0.214, 0.7838, 0.2166, 0.7831, 0.2166, 0.7903, 0.214, 0.7896, 0.2111, 0.7787, 0.213, 0.7768, 0.2166, 0.7831, 0.214, 0.7838, 0.206, 0.7758, 0.2067, 0.7732, 0.213, 0.7768, 0.2111, 0.7787, 0.2002, 0.7758, 0.1995, 0.7732, 0.2067, 0.7732, 0.206, 0.7758, 0.1951, 0.7787, 0.1932, 0.7768, 0.1995, 0.7732, 0.2002, 0.7758, 0.1922, 0.7838, 0.1895, 0.7831, 0.1932, 0.7768, 0.1951, 0.7787, 0.1922, 0.7896, 0.1895, 0.7903, 0.1895, 0.7831, 0.1922, 0.7838, 0.228, 0.7973, 0.2274, 0.7996, 0.2212, 0.796, 0.2229, 0.7944, 0.5315, 0.5141, 0.5298, 0.5141, 0.5298, 0.5083, 0.5315, 0.5083, 0.5315, 0.5316, 0.5298, 0.5316, 0.5298, 0.5258, 0.5315, 0.5258, 0.5315, 0.5491, 0.5298, 0.5491, 0.5298, 0.5433, 0.5315, 0.5433, 0.5315, 0.5783, 0.5298, 0.5783, 0.5298, 0.5725, 0.5315, 0.5725, 0.5315, 0.5258, 0.5298, 0.5258, 0.5298, 0.52, 0.5315, 0.52, 0.5315, 0.5433, 0.5298, 0.5433, 0.5298, 0.5375, 0.5315, 0.5375, 0.5315, 0.5725, 0.5298, 0.5725, 0.5298, 0.5667, 0.5315, 0.5667, 0.5315, 0.5608, 0.5298, 0.5608, 0.5298, 0.555, 0.5315, 0.555, 0.5315, 0.52, 0.5298, 0.52, 0.5298, 0.5141, 0.5315, 0.5141, 0.5315, 0.5375, 0.5298, 0.5375, 0.5298, 0.5316, 0.5315, 0.5316, 0.5315, 0.5667, 0.5298, 0.5667, 0.5298, 0.5608, 0.5315, 0.5608, 0.3336, 0.7091, 0.3407, 0.7091, 0.3407, 0.7162, 0.3336, 0.7162, 0.22, 0.7893, 0.2177, 0.7899, 0.2177, 0.7828, 0.22, 0.7835, 0.2418, 0.7893, 0.2441, 0.7899, 0.2406, 0.796, 0.2389, 0.7944, 0.2338, 0.7755, 0.2344, 0.7732, 0.2406, 0.7767, 0.2389, 0.7784, 0.22, 0.7835, 0.2177, 0.7828, 0.2212, 0.7767, 0.2229, 0.7784, 0.2389, 0.7944, 0.2406, 0.796, 0.2344, 0.7996, 0.2338, 0.7973, 0.2389, 0.7784, 0.2406, 0.7767, 0.2441, 0.7828, 0.2418, 0.7835, 0.2229, 0.7784, 0.2212, 0.7767, 0.2274, 0.7732, 0.228, 0.7755, 0.2338, 0.7973, 0.2344, 0.7996, 0.2274, 0.7996, 0.228, 0.7973, 0.2229, 0.7944, 0.2212, 0.796, 0.2177, 0.7899, 0.22, 0.7893, 0.2418, 0.7835, 0.2441, 0.7828, 0.2441, 0.7899, 0.2418, 0.7893, 0.228, 0.7755, 0.2274, 0.7732, 0.2344, 0.7732, 0.2338, 0.7755, 0.3264, 0.7126, 0.3296, 0.7126, 0.3296, 0.7179, 0.3264, 0.7179, 0.3336, 0.6737, 0.3407, 0.6737, 0.3407, 0.6808, 0.3336, 0.6808, 0.3336, 0.6879, 0.3407, 0.6879, 0.3407, 0.6949, 0.3336, 0.6949, 0.3336, 0.7374, 0.3407, 0.7374, 0.3407, 0.7445, 0.3336, 0.7445, 0.3336, 0.7162, 0.3407, 0.7162, 0.3407, 0.7233, 0.3336, 0.7233, 0.3336, 0.6949, 0.3407, 0.6949, 0.3407, 0.702, 0.3336, 0.702, 0.3336, 0.6596, 0.3407, 0.6596, 0.3407, 0.6666, 0.3336, 0.6666, 0.3336, 0.7233, 0.3407, 0.7233, 0.3407, 0.7303, 0.3336, 0.7303, 0.3336, 0.702, 0.3407, 0.702, 0.3407, 0.7091, 0.3336, 0.7091, 0.3336, 0.6666, 0.3407, 0.6666, 0.3407, 0.6737, 0.3336, 0.6737, 0.3336, 0.6808, 0.3407, 0.6808, 0.3407, 0.6879, 0.3336, 0.6879, 0.3336, 0.7303, 0.3407, 0.7303, 0.3407, 0.7374, 0.3336, 0.7374, 0.6125, 0.7882, 0.6092, 0.7873, 0.6127, 0.7812, 0.6151, 0.7836, 0.6125, 0.7935, 0.6092, 0.7944, 0.6092, 0.7873, 0.6125, 0.7882, 0.6151, 0.7981, 0.6127, 0.8005, 0.6092, 0.7944, 0.6125, 0.7935, 0.6197, 0.8008, 0.6188, 0.8041, 0.6127, 0.8005, 0.6151, 0.7981, 0.625, 0.8008, 0.6259, 0.8041, 0.6188, 0.8041, 0.6197, 0.8008, 0.6296, 0.7981, 0.632, 0.8005, 0.6259, 0.8041, 0.625, 0.8008, 0.6323, 0.7935, 0.6356, 0.7944, 0.632, 0.8005, 0.6296, 0.7981, 0.6323, 0.7882, 0.6356, 0.7873, 0.6356, 0.7944, 0.6323, 0.7935, 0.6296, 0.7836, 0.632, 0.7812, 0.6356, 0.7873, 0.6323, 0.7882, 0.625, 0.781, 0.6259, 0.7777, 0.632, 0.7812, 0.6296, 0.7836, 0.6197, 0.781, 0.6188, 0.7777, 0.6259, 0.7777, 0.625, 0.781, 0.6151, 0.7836, 0.6127, 0.7812, 0.6188, 0.7777, 0.6197, 0.781, 0.1628, 0.7781, 0.1587, 0.7792, 0.1587, 0.7717, 0.1628, 0.7728, 0.3264, 0.6967, 0.3296, 0.6967, 0.3296, 0.702, 0.3264, 0.702, 0.3264, 0.6702, 0.3296, 0.6702, 0.3296, 0.6755, 0.3264, 0.6755, 0.3264, 0.6808, 0.3296, 0.6808, 0.3296, 0.6861, 0.3264, 0.6861, 0.3264, 0.7179, 0.3296, 0.7179, 0.3296, 0.7232, 0.3264, 0.7232, 0.3264, 0.702, 0.3296, 0.702, 0.3296, 0.7073, 0.3264, 0.7073, 0.3264, 0.6861, 0.3296, 0.6861, 0.3296, 0.6914, 0.3264, 0.6914, 0.3264, 0.6596, 0.3296, 0.6596, 0.3296, 0.6649, 0.3264, 0.6649, 0.3264, 0.7073, 0.3296, 0.7073, 0.3296, 0.7126, 0.3264, 0.7126, 0.3264, 0.6914, 0.3296, 0.6914, 0.3296, 0.6967, 0.3264, 0.6967, 0.3264, 0.6649, 0.3296, 0.6649, 0.3296, 0.6702, 0.3264, 0.6702, 0.3264, 0.6755, 0.3296, 0.6755, 0.3296, 0.6808, 0.3264, 0.6808, 0.8028, 0.6561, 0.765, 0.6561, 0.765, 0.6486, 0.8028, 0.6486, 0.1826, 0.7781, 0.1867, 0.7792, 0.183, 0.7857, 0.18, 0.7827, 0.1754, 0.7655, 0.1765, 0.7614, 0.183, 0.7652, 0.18, 0.7682, 0.1655, 0.7827, 0.1625, 0.7857, 0.1587, 0.7792, 0.1628, 0.7781, 0.1628, 0.7728, 0.1587, 0.7717, 0.1625, 0.7652, 0.1655, 0.7682, 0.18, 0.7827, 0.183, 0.7857, 0.1765, 0.7894, 0.1754, 0.7853, 0.18, 0.7682, 0.183, 0.7652, 0.1867, 0.7717, 0.1826, 0.7728, 0.1655, 0.7682, 0.1625, 0.7652, 0.169, 0.7614, 0.1701, 0.7655, 0.1754, 0.7853, 0.1765, 0.7894, 0.169, 0.7894, 0.1701, 0.7853, 0.1826, 0.7728, 0.1867, 0.7717, 0.1867, 0.7792, 0.1826, 0.7781, 0.1701, 0.7655, 0.169, 0.7614, 0.1765, 0.7614, 0.1754, 0.7655, 0.1701, 0.7853, 0.169, 0.7894, 0.1625, 0.7857, 0.1655, 0.7827, 0.5797, 0.7641, 0.5797, 0.7716, 0.576, 0.7781, 0.5695, 0.7818, 0.562, 0.7818, 0.5555, 0.7781, 0.5517, 0.7716, 0.5517, 0.7641, 0.5555, 0.7576, 0.562, 0.7539, 0.5695, 0.7539, 0.576, 0.7576, 0.8028, 0.6411, 0.765, 0.6411, 0.765, 0.6336, 0.8028, 0.6336, 0.8028, 0.5887, 0.765, 0.5887, 0.765, 0.5812, 0.8028, 0.5812, 0.8028, 0.6112, 0.765, 0.6112, 0.765, 0.6037, 0.8028, 0.6037, 0.8028, 0.6486, 0.765, 0.6486, 0.765, 0.6411, 0.8028, 0.6411, 0.8028, 0.6336, 0.765, 0.6336, 0.765, 0.6261, 0.8028, 0.6261, 0.8028, 0.5812, 0.765, 0.5812, 0.765, 0.5737, 0.8028, 0.5737, 0.8028, 0.6037, 0.765, 0.6037, 0.765, 0.5962, 0.8028, 0.5962, 0.8028, 0.6261, 0.765, 0.6261, 0.765, 0.6186, 0.8028, 0.6186, 0.8028, 0.6636, 0.765, 0.6636, 0.765, 0.6561, 0.8028, 0.6561, 0.8028, 0.5962, 0.765, 0.5962, 0.765, 0.5887, 0.8028, 0.5887, 0.8028, 0.6186, 0.765, 0.6186, 0.765, 0.6112, 0.8028, 0.6112])
me_cylinder.materials.append(mat_commando)
me_cylinder.use_remesh_fix_poles = True
me_cylinder.use_remesh_preserve_attributes = False
me_cylinder.use_mirror_vertex_groups = False
me_cylinder.update()
me_cylinder_003 = bpy.data.meshes.new('Cylinder.003')
me_cylinder_003.from_pydata([(0.0, 0.09728, -0.751), (0.0, 0.09728, 0.751), (0.04864, 0.08425, -0.751), (0.04864, 0.08425, 0.751), (0.08425, 0.04864, -0.751), (0.08425, 0.04864, 0.751), (0.09728, -4.252e-09, -0.751), (0.09728, -4.252e-09, 0.751), (0.08425, -0.04864, -0.751), (0.08425, -0.04864, 0.751), (0.04864, -0.08425, -0.751), (0.04864, -0.08425, 0.751), (1.469e-08, -0.09728, -0.751), (1.469e-08, -0.09728, 0.751), (-0.04864, -0.08425, -0.751), (-0.04864, -0.08425, 0.751), (-0.08425, -0.04864, -0.751), (-0.08425, -0.04864, 0.751), (-0.09728, -4.523e-08, -0.751), (-0.09728, -4.523e-08, 0.751), (-0.08425, 0.04864, -0.751), (-0.08425, 0.04864, 0.751), (-0.04864, 0.08425, -0.751), (-0.04864, 0.08425, 0.751)], [], [(0, 1, 3, 2), (2, 3, 5, 4), (4, 5, 7, 6), (6, 7, 9, 8), (8, 9, 11, 10), (10, 11, 13, 12), (12, 13, 15, 14), (14, 15, 17, 16), (16, 17, 19, 18), (18, 19, 21, 20), (20, 21, 23, 22), (22, 23, 1, 0), (0, 2, 4, 6, 8, 10, 12, 14, 16, 18, 20, 22)])
me_cylinder_003.polygons.foreach_set('use_smooth', [True] * 13)
_uv = me_cylinder_003.uv_layers.new(name='UVMap')
_uv.uv.foreach_set('vector', [0.6292, 0.2537, 0.6292, 0.5726, 0.6185, 0.5726, 0.6185, 0.2537, 0.6185, 0.2537, 0.6185, 0.5726, 0.6078, 0.5726, 0.6078, 0.2537, 0.6078, 0.2537, 0.6078, 0.5726, 0.5971, 0.5726, 0.5971, 0.2537, 0.5971, 0.2537, 0.5971, 0.5726, 0.5865, 0.5726, 0.5865, 0.2537, 0.5865, 0.2537, 0.5865, 0.5726, 0.5758, 0.5726, 0.5758, 0.2537, 0.5758, 0.2537, 0.5758, 0.5726, 0.5651, 0.5726, 0.5651, 0.2537, 0.5651, 0.2537, 0.5651, 0.5726, 0.5544, 0.5726, 0.5544, 0.2537, 0.5544, 0.2537, 0.5544, 0.5726, 0.5437, 0.5726, 0.5437, 0.2537, 0.5437, 0.2537, 0.5437, 0.5726, 0.533, 0.5726, 0.533, 0.2537, 0.6613, 0.2537, 0.6613, 0.5726, 0.6506, 0.5726, 0.6506, 0.2537, 0.6506, 0.2537, 0.6506, 0.5726, 0.6399, 0.5726, 0.6399, 0.2537, 0.6399, 0.2537, 0.6399, 0.5726, 0.6292, 0.5726, 0.6292, 0.2537, 0.5635, 0.207, 0.5742, 0.207, 0.5834, 0.2123, 0.5888, 0.2216, 0.5888, 0.2323, 0.5834, 0.2415, 0.5742, 0.2469, 0.5635, 0.2469, 0.5542, 0.2415, 0.5489, 0.2323, 0.5489, 0.2216, 0.5542, 0.2123])
me_cylinder_003.materials.append(mat_commando)
me_cylinder_003.use_remesh_fix_poles = True
me_cylinder_003.use_remesh_preserve_attributes = False
me_cylinder_003.use_mirror_vertex_groups = False
me_cylinder_003.update()
me_cube_002 = bpy.data.meshes.new('Cube.002')
me_cube_002.from_pydata([(-0.1948, -0.06366, -0.2408), (-0.1948, -0.06366, 0.2103), (-0.1948, 0.06366, -0.2408), (-0.1948, 0.06366, 0.2103), (0.1948, -0.06366, -0.1797), (0.1948, -0.06366, 0.2103), (0.1948, 0.06366, -0.1797), (0.1948, 0.06366, 0.2103)], [], [(0, 1, 3, 2), (2, 3, 7, 6), (6, 7, 5, 4), (4, 5, 1, 0), (2, 6, 4, 0), (7, 3, 1, 5)])
me_cube_002.polygons.foreach_set('use_smooth', [True] * 6)
_uv = me_cube_002.uv_layers.new(name='UVMap')
_uv.uv.foreach_set('vector', [0.4686, 0.5072, 0.4052, 0.5072, 0.4052, 0.4438, 0.4686, 0.4438, 0.4686, 0.4438, 0.4052, 0.4438, 0.4052, 0.3805, 0.4686, 0.3805, 0.4686, 0.3805, 0.4052, 0.3805, 0.4052, 0.3171, 0.4686, 0.3171, 0.4686, 0.3171, 0.4052, 0.3171, 0.4052, 0.2537, 0.4686, 0.2537, 0.5319, 0.3805, 0.4686, 0.3805, 0.4686, 0.3171, 0.5319, 0.3171, 0.4052, 0.3805, 0.3418, 0.3805, 0.3418, 0.3171, 0.4052, 0.3171])
me_cube_002.materials.append(mat_commando)
me_cube_002.use_remesh_fix_poles = True
me_cube_002.use_remesh_preserve_attributes = False
me_cube_002.use_mirror_vertex_groups = False
me_cube_002.update()
me_cube_001 = bpy.data.meshes.new('Cube.001')
me_cube_001.from_pydata([(-0.6317, -0.07006, -0.1668), (-0.5767, -0.07006, 0.2434), (-0.6317, 0.07006, -0.1668), (-0.5767, 0.07006, 0.2434), (0.6218, -0.07006, -0.06378), (0.6372, -0.07006, 0.2434), (0.6218, 0.07006, -0.06378), (0.6372, 0.07006, 0.2434), (0.5327, 0.07006, -0.1668), (0.5768, 0.07006, 0.2434), (0.5327, -0.07006, -0.1668), (0.5768, -0.07006, 0.2434), (0.6372, -0.07006, 0.2535), (0.6372, 0.07006, 0.2535), (0.5768, 0.07006, 0.2535), (0.5768, -0.07006, 0.2535), (-0.6317, -0.07006, 0.139), (-0.6317, 0.07006, 0.139), (0.6372, 0.07006, 0.1905), (0.6372, -0.07006, 0.1905), (0.5492, -0.07006, 0.139), (0.5492, 0.07006, 0.139), (-0.5767, -0.07006, 0.1912), (-0.5767, 0.07006, 0.1912), (0.6372, 0.07006, 0.2169), (0.6372, -0.07006, 0.2169), (0.5492, -0.07006, 0.1912), (0.5492, 0.07006, 0.1912), (-0.4843, -0.07006, -0.2599), (-0.4843, 0.07006, -0.2599), (0.5327, 0.07006, -0.2599), (0.5327, -0.07006, -0.2599), (0.5327, 0.07006, -0.2134), (-0.5071, 0.07006, -0.2038), (-0.5071, -0.07006, -0.2038), (0.5327, -0.07006, -0.2134), (0.5327, 0.07006, -0.3786), (0.5327, -0.07006, -0.3786), (0.0449, 0.07006, -0.1668), (0.07753, -0.07006, 0.2434), (0.07753, 0.07006, 0.2434), (0.0449, -0.07006, -0.1668), (0.05451, 0.07006, 0.139), (0.05451, -0.07006, 0.139), (0.07753, 0.07006, 0.1912), (0.07753, -0.07006, 0.1912), (0.1066, 0.07006, -0.2599), (0.1066, -0.07006, -0.2599), (0.09708, -0.07006, -0.2094), (0.09708, 0.07006, -0.2094), (0.1066, 0.07006, -0.4504), (0.1066, -0.07006, -0.4504), (0.5327, -0.07006, -0.3524), (0.5327, 0.07006, -0.3524), (0.1066, -0.07006, -0.4246), (0.1066, 0.07006, -0.4246), (0.09702, -0.07865, -0.4504), (0.5413, -0.07962, -0.3786), (0.5413, 0.07962, -0.3786), (0.5423, -0.07864, -0.3524), (0.09702, 0.07865, -0.4504), (0.09799, -0.07962, -0.4246), (0.09799, 0.07962, -0.4246), (0.5423, 0.07864, -0.3524)], [], [(22, 1, 3, 23), (27, 9, 7, 24), (24, 7, 5, 25), (45, 39, 1, 22), (8, 6, 4, 10), (40, 3, 1, 39), (11, 5, 12, 15), (49, 32, 30, 46), (25, 5, 11, 26), (44, 40, 9, 27), (13, 14, 15, 12), (7, 9, 14, 13), (9, 11, 15, 14), (5, 7, 13, 12), (38, 42, 21, 8), (4, 19, 20, 10), (41, 43, 16, 0), (6, 18, 19, 4), (8, 21, 18, 6), (0, 16, 17, 2), (42, 44, 27, 21), (19, 25, 26, 20), (43, 45, 22, 16), (18, 24, 25, 19), (21, 27, 24, 18), (16, 22, 23, 17), (37, 36, 58, 57), (34, 33, 29, 28), (48, 34, 28, 47), (32, 35, 31, 30), (8, 10, 35, 32), (41, 0, 34, 48), (0, 2, 33, 34), (38, 8, 32, 49), (50, 36, 37, 51), (54, 55, 62, 61), (55, 53, 63, 62), (28, 29, 46, 47), (2, 38, 49, 33), (10, 41, 48, 35), (35, 48, 47, 31), (20, 26, 45, 43), (17, 23, 44, 42), (10, 20, 43, 41), (2, 17, 42, 38), (23, 3, 40, 44), (33, 49, 46, 29), (9, 40, 39, 11), (26, 11, 39, 45), (50, 51, 56, 60), (47, 46, 55, 54), (31, 47, 54, 52), (46, 30, 53, 55), (30, 31, 52, 53), (63, 59, 57, 58), (62, 63, 58, 60), (59, 61, 56, 57), (61, 62, 60, 56), (53, 52, 59, 63), (36, 50, 60, 58), (52, 54, 61, 59), (51, 37, 57, 56)])
me_cube_001.polygons.foreach_set('use_smooth', [True] * 62)
_uv = me_cube_001.uv_layers.new(name='UVMap')
_uv.uv.foreach_set('vector', [0.8241, 0.666, 0.8241, 0.6549, 0.854, 0.6549, 0.854, 0.666, 0.1385, 0.6429, 0.1496, 0.643, 0.1494, 0.6585, 0.1438, 0.6584, 0.854, 0.3897, 0.854, 0.3953, 0.8241, 0.3953, 0.8241, 0.3897, 0.3284, 0.5069, 0.3395, 0.5068, 0.3407, 0.646, 0.3296, 0.6461, 0.854, 0.3009, 0.854, 0.3299, 0.8241, 0.3299, 0.8241, 0.3009, 0.854, 0.5156, 0.854, 0.6549, 0.8241, 0.6549, 0.8241, 0.5156, 0.3386, 0.4065, 0.3384, 0.3911, 0.3406, 0.391, 0.3407, 0.4065, 0.05414, 0.546, 0.05245, 0.6386, 0.04255, 0.6385, 0.04337, 0.5479, 0.3328, 0.3911, 0.3384, 0.3911, 0.3386, 0.4065, 0.3275, 0.4066, 0.1394, 0.5426, 0.1505, 0.5427, 0.1496, 0.643, 0.1385, 0.6429, 0.854, 0.3975, 0.854, 0.4129, 0.8241, 0.4129, 0.8241, 0.3975, 0.1494, 0.6585, 0.1496, 0.643, 0.1517, 0.643, 0.1516, 0.6585, 0.854, 0.4151, 0.8241, 0.4151, 0.8241, 0.4129, 0.854, 0.4129, 0.8241, 0.3953, 0.854, 0.3953, 0.854, 0.3975, 0.8241, 0.3975, 0.06329, 0.535, 0.1283, 0.5376, 0.1274, 0.6428, 0.06236, 0.6387, 0.2731, 0.3916, 0.3272, 0.3912, 0.3164, 0.4067, 0.2514, 0.4108, 0.2523, 0.5146, 0.3173, 0.5119, 0.3186, 0.6579, 0.2536, 0.6585, 0.854, 0.3299, 0.854, 0.3841, 0.8241, 0.3841, 0.8241, 0.3299, 0.06236, 0.6387, 0.1274, 0.6428, 0.1382, 0.6584, 0.0841, 0.6579, 0.8241, 0.7473, 0.8241, 0.6822, 0.854, 0.6822, 0.854, 0.7473, 0.1283, 0.5376, 0.1394, 0.5426, 0.1385, 0.6429, 0.1274, 0.6428, 0.3272, 0.3912, 0.3328, 0.3911, 0.3275, 0.4066, 0.3164, 0.4067, 0.3173, 0.5119, 0.3284, 0.5069, 0.3296, 0.6461, 0.3186, 0.6579, 0.854, 0.3841, 0.854, 0.3897, 0.8241, 0.3897, 0.8241, 0.3841, 0.1274, 0.6428, 0.1385, 0.6429, 0.1438, 0.6584, 0.1382, 0.6584, 0.8241, 0.6822, 0.8241, 0.666, 0.854, 0.666, 0.854, 0.6822, 0.1847, 0.5617, 0.1549, 0.5617, 0.1528, 0.5598, 0.1867, 0.5598, 0.8241, 0.775, 0.854, 0.775, 0.854, 0.7879, 0.8241, 0.7879, 0.2431, 0.5035, 0.2455, 0.6321, 0.2335, 0.6273, 0.2324, 0.5016, 0.854, 0.291, 0.8241, 0.291, 0.8241, 0.281, 0.854, 0.281, 0.854, 0.3009, 0.8241, 0.3009, 0.8241, 0.291, 0.854, 0.291, 0.2523, 0.5146, 0.2536, 0.6585, 0.2455, 0.6321, 0.2431, 0.5035, 0.8241, 0.7473, 0.854, 0.7473, 0.854, 0.775, 0.8241, 0.775, 0.06329, 0.535, 0.06236, 0.6387, 0.05245, 0.6386, 0.05414, 0.546, 0.1549, 0.6534, 0.1549, 0.5617, 0.1847, 0.5617, 0.1846, 0.6534, 0.1846, 0.3983, 0.1548, 0.3983, 0.1528, 0.3965, 0.1866, 0.3965, 0.008338, 0.5476, 0.02289, 0.6384, 0.02137, 0.6406, 0.00602, 0.5461, 0.1846, 0.5588, 0.1548, 0.5588, 0.1548, 0.4333, 0.1846, 0.4333, 0.06459, 0.391, 0.06329, 0.535, 0.05414, 0.546, 0.05648, 0.4175, 0.2514, 0.4108, 0.2523, 0.5146, 0.2431, 0.5035, 0.2415, 0.4109, 0.2415, 0.4109, 0.2431, 0.5035, 0.2324, 0.5016, 0.2315, 0.411, 0.3164, 0.4067, 0.3275, 0.4066, 0.3284, 0.5069, 0.3173, 0.5119, 0.1297, 0.3916, 0.1406, 0.4034, 0.1394, 0.5426, 0.1283, 0.5376, 0.2514, 0.4108, 0.3164, 0.4067, 0.3173, 0.5119, 0.2523, 0.5146, 0.06459, 0.391, 0.1297, 0.3916, 0.1283, 0.5376, 0.06329, 0.535, 0.1406, 0.4034, 0.1517, 0.4035, 0.1505, 0.5427, 0.1394, 0.5426, 0.05648, 0.4175, 0.05414, 0.546, 0.04337, 0.5479, 0.04451, 0.4222, 0.854, 0.4151, 0.854, 0.5156, 0.8241, 0.5156, 0.8241, 0.4151, 0.3275, 0.4066, 0.3386, 0.4065, 0.3395, 0.5068, 0.3284, 0.5069, 0.1549, 0.6534, 0.1846, 0.6534, 0.1865, 0.6554, 0.153, 0.6554, 0.1846, 0.4333, 0.1548, 0.4333, 0.1548, 0.3983, 0.1846, 0.3983, 0.2315, 0.411, 0.2324, 0.5016, 0.1973, 0.5019, 0.2119, 0.4112, 0.04337, 0.5479, 0.04255, 0.6385, 0.02289, 0.6384, 0.008338, 0.5476, 0.854, 0.281, 0.8241, 0.281, 0.8241, 0.2614, 0.854, 0.2614, 0.8558, 0.2593, 0.8223, 0.2593, 0.8221, 0.2537, 0.856, 0.2537, 0.00602, 0.5461, 0.02137, 0.6406, 0.01578, 0.6404, 0.0005349, 0.5459, 0.2104, 0.4089, 0.195, 0.5034, 0.1895, 0.5036, 0.2048, 0.4091, 0.1866, 0.3965, 0.1528, 0.3965, 0.153, 0.391, 0.1864, 0.391, 0.854, 0.2614, 0.8241, 0.2614, 0.8223, 0.2593, 0.8558, 0.2593, 0.1549, 0.5617, 0.1549, 0.6534, 0.153, 0.6554, 0.1528, 0.5598, 0.2119, 0.4112, 0.1973, 0.5019, 0.195, 0.5034, 0.2104, 0.4089, 0.1846, 0.6534, 0.1847, 0.5617, 0.1867, 0.5598, 0.1865, 0.6554])
me_cube_001.materials.append(mat_commando)
me_cube_001.use_remesh_fix_poles = True
me_cube_001.use_remesh_preserve_attributes = False
me_cube_001.use_mirror_vertex_groups = False
me_cube_001.update()
me_cylinder_004 = bpy.data.meshes.new('Cylinder.004')
me_cylinder_004.from_pydata([(0.0, 0.08364, -0.751), (0.0, 0.08364, 0.751), (0.04182, 0.07244, -0.751), (0.04182, 0.07244, 0.751), (0.07244, 0.04182, -0.751), (0.07244, 0.04182, 0.751), (0.08364, -3.656e-09, -0.751), (0.08364, -3.656e-09, 0.751), (0.07244, -0.04182, -0.751), (0.07244, -0.04182, 0.751), (0.04182, -0.07244, -0.751), (0.04182, -0.07244, 0.751), (1.263e-08, -0.08364, -0.751), (1.263e-08, -0.08364, 0.751), (-0.04182, -0.07244, -0.751), (-0.04182, -0.07244, 0.751), (-0.07244, -0.04182, -0.751), (-0.07244, -0.04182, 0.751), (-0.08364, -3.889e-08, -0.751), (-0.08364, -3.889e-08, 0.751), (-0.07244, 0.04182, -0.751), (-0.07244, 0.04182, 0.751), (-0.04182, 0.07244, -0.751), (-0.04182, 0.07244, 0.751)], [], [(0, 1, 3, 2), (2, 3, 5, 4), (4, 5, 7, 6), (6, 7, 9, 8), (8, 9, 11, 10), (10, 11, 13, 12), (12, 13, 15, 14), (14, 15, 17, 16), (16, 17, 19, 18), (18, 19, 21, 20), (20, 21, 23, 22), (22, 23, 1, 0)])
me_cylinder_004.polygons.foreach_set('use_smooth', [True] * 12)
_uv = me_cylinder_004.uv_layers.new(name='UVMap')
_uv.uv.foreach_set('vector', [0.7199, 0.2537, 0.7199, 0.5726, 0.7107, 0.5726, 0.7107, 0.2537, 0.821, 0.2537, 0.821, 0.5726, 0.8118, 0.5726, 0.8118, 0.2537, 0.8118, 0.2537, 0.8118, 0.5726, 0.8026, 0.5726, 0.8026, 0.2537, 0.8026, 0.2537, 0.8026, 0.5726, 0.7934, 0.5726, 0.7934, 0.2537, 0.7934, 0.2537, 0.7934, 0.5726, 0.7843, 0.5726, 0.7843, 0.2537, 0.7843, 0.2537, 0.7843, 0.5726, 0.7751, 0.5726, 0.7751, 0.2537, 0.7751, 0.2537, 0.7751, 0.5726, 0.7659, 0.5726, 0.7659, 0.2537, 0.7659, 0.2537, 0.7659, 0.5726, 0.7567, 0.5726, 0.7567, 0.2537, 0.7567, 0.2537, 0.7567, 0.5726, 0.7475, 0.5726, 0.7475, 0.2537, 0.7475, 0.2537, 0.7475, 0.5726, 0.7383, 0.5726, 0.7383, 0.2537, 0.7383, 0.2537, 0.7383, 0.5726, 0.7291, 0.5726, 0.7291, 0.2537, 0.7291, 0.2537, 0.7291, 0.5726, 0.7199, 0.5726, 0.7199, 0.2537])
me_cylinder_004.materials.append(mat_commando)
me_cylinder_004.use_remesh_fix_poles = True
me_cylinder_004.use_remesh_preserve_attributes = False
me_cylinder_004.use_mirror_vertex_groups = False
me_cylinder_004.update()
me_cylinder_005 = bpy.data.meshes.new('Cylinder.005')
me_cylinder_005.from_pydata([(-0.09708, 0.08364, -0.4837), (-0.09708, 0.08364, 0.4837), (0.03398, 0.05885, -0.4837), (0.03398, 0.05885, 0.4837), (0.05885, 0.03398, -0.4837), (0.05885, 0.03398, 0.4837), (0.06795, -2.97e-09, -0.4837), (0.06795, -2.97e-09, 0.4837), (0.05885, -0.03398, -0.4837), (0.05885, -0.03398, 0.4837), (0.03398, -0.05885, -0.4837), (0.03398, -0.05885, 0.4837), (-0.09708, -0.08364, -0.4837), (-0.09708, -0.08364, 0.4837), (-0.07204, -0.05885, -0.4837), (-0.07204, -0.05885, 0.4837), (-0.09691, -0.03398, -0.4837), (-0.09691, -0.03398, 0.4837), (-0.06795, -3.159e-08, 0.4837), (-0.09691, 0.03398, -0.4837), (-0.09691, 0.03398, 0.4837), (-0.07204, 0.05885, -0.4837), (-0.07204, 0.05885, 0.4837)], [], [(0, 1, 3, 2), (2, 3, 5, 4), (4, 5, 7, 6), (6, 7, 9, 8), (8, 9, 11, 10), (10, 11, 13, 12), (12, 13, 15, 14), (14, 15, 17, 16), (3, 1, 22, 20, 18, 17, 15, 13, 11, 9, 7, 5), (19, 20, 22, 21), (21, 22, 1, 0)])
me_cylinder_005.polygons.foreach_set('use_smooth', [True] * 11)
_uv = me_cylinder_005.uv_layers.new(name='UVMap')
_uv.uv.foreach_set('vector', [0.5564, 0.2059, 0.5564, 0.000535, 0.5847, 0.0005349, 0.5847, 0.2059, 0.5847, 0.2059, 0.5847, 0.0005349, 0.5922, 0.0005349, 0.5922, 0.2059, 0.5922, 0.2059, 0.5922, 0.0005349, 0.5996, 0.0005349, 0.5996, 0.2059, 0.5996, 0.2059, 0.5996, 0.0005349, 0.6071, 0.0005349, 0.6071, 0.2059, 0.6071, 0.2059, 0.6071, 0.0005349, 0.6146, 0.0005349, 0.6146, 0.2059, 0.6146, 0.2059, 0.6146, 0.0005349, 0.6429, 0.000535, 0.6429, 0.2059, 0.6429, 0.2059, 0.6429, 0.000535, 0.6504, 0.0005351, 0.6504, 0.2059, 0.6504, 0.2059, 0.6504, 0.0005351, 0.6578, 0.0005351, 0.6578, 0.2059, 0.3868, 0.7489, 0.4146, 0.7437, 0.4093, 0.7489, 0.4146, 0.7542, 0.4084, 0.7614, 0.4146, 0.7687, 0.4093, 0.7739, 0.4146, 0.7792, 0.3868, 0.7739, 0.3815, 0.7687, 0.3796, 0.7614, 0.3815, 0.7542, 0.6538, 0.779, 0.6538, 0.5737, 0.6613, 0.5737, 0.6613, 0.779, 0.5489, 0.2059, 0.5489, 0.0005351, 0.5564, 0.000535, 0.5564, 0.2059])
me_cylinder_005.materials.append(mat_commando)
me_cylinder_005.use_remesh_fix_poles = True
me_cylinder_005.use_remesh_preserve_attributes = False
me_cylinder_005.use_mirror_vertex_groups = False
me_cylinder_005.update()
me_cylinder_006 = bpy.data.meshes.new('Cylinder.006')
me_cylinder_006.from_pydata([(-0.05525, 0.07244, -0.1364), (-0.05525, 0.07244, 0.1364), (0.02238, 0.03876, -0.1364), (0.02238, 0.03876, 0.1364), (0.03876, 0.02238, -0.1364), (0.03876, 0.02238, 0.1364), (0.04476, -1.956e-09, -0.1364), (0.04476, -1.956e-09, 0.1364), (0.03876, -0.02238, -0.1364), (0.03876, -0.02238, 0.1364), (0.02238, -0.03876, -0.1364), (0.02238, -0.03876, 0.1364), (-0.05525, -0.07244, -0.1364), (-0.05525, -0.07244, 0.1364), (-0.04532, -0.03876, -0.1364), (-0.04532, -0.03876, 0.1364), (-0.04404, -0.02238, -0.1364), (-0.04404, -0.02238, 0.1364), (-0.04476, -2.081e-08, -0.1364), (-0.04476, -2.081e-08, 0.1364), (-0.04404, 0.02238, -0.1364), (-0.04404, 0.02238, 0.1364), (-0.04532, 0.03876, -0.1364), (-0.04532, 0.03876, 0.1364), (-0.05525, 0.07244, 0.2106), (-0.0374, 0.03876, 0.2106), (-0.02101, 0.02238, 0.2106), (-0.01502, -1.956e-09, 0.2106), (-0.02101, -0.02238, 0.2106), (-0.0374, -0.03876, 0.2106), (-0.05525, -0.07244, 0.2106), (-0.04532, -0.03876, 0.2106), (-0.04404, -0.02238, 0.2106), (-0.04476, -2.081e-08, 0.2106), (-0.04404, 0.02238, 0.2106), (-0.04532, 0.03876, 0.2106)], [], [(0, 1, 3, 2), (2, 3, 5, 4), (4, 5, 7, 6), (6, 7, 9, 8), (8, 9, 11, 10), (10, 11, 13, 12), (12, 13, 15, 14), (14, 15, 17, 16), (16, 17, 19, 18), (18, 19, 21, 20), (11, 9, 28, 29), (20, 21, 23, 22), (22, 23, 1, 0), (0, 2, 4, 6, 8, 10, 12, 14, 16, 18, 20, 22), (25, 24, 35, 34, 33, 32, 31, 30, 29, 28, 27, 26), (9, 7, 27, 28), (1, 23, 35, 24), (3, 1, 24, 25), (7, 5, 26, 27), (23, 21, 34, 35), (5, 3, 25, 26), (21, 19, 33, 34), (19, 17, 32, 33), (17, 15, 31, 32), (15, 13, 30, 31), (13, 11, 29, 30)])
me_cylinder_006.polygons.foreach_set('use_smooth', [True] * 26)
_uv = me_cylinder_006.uv_layers.new(name='UVMap')
_uv.uv.foreach_set('vector', [0.2458, 0.7721, 0.1895, 0.7721, 0.1895, 0.7627, 0.2458, 0.7627, 0.2458, 0.7627, 0.1895, 0.7627, 0.1895, 0.7533, 0.2458, 0.7533, 0.2458, 0.7533, 0.1895, 0.7533, 0.1895, 0.744, 0.2458, 0.744, 0.2458, 0.744, 0.1895, 0.744, 0.1895, 0.7346, 0.2458, 0.7346, 0.2458, 0.7346, 0.1895, 0.7346, 0.1895, 0.7252, 0.2458, 0.7252, 0.2458, 0.7252, 0.1895, 0.7252, 0.1895, 0.7158, 0.2458, 0.7158, 0.2458, 0.7158, 0.1895, 0.7158, 0.1895, 0.7064, 0.2458, 0.7064, 0.2458, 0.7064, 0.1895, 0.7064, 0.1895, 0.6971, 0.2458, 0.6971, 0.2458, 0.6971, 0.1895, 0.6971, 0.1895, 0.6877, 0.2458, 0.6877, 0.2458, 0.6877, 0.1895, 0.6877, 0.1895, 0.6783, 0.2458, 0.6783, 0.1895, 0.7252, 0.1895, 0.7346, 0.1895, 0.7346, 0.1895, 0.7252, 0.2458, 0.6783, 0.1895, 0.6783, 0.1895, 0.6689, 0.2458, 0.6689, 0.2458, 0.6689, 0.1895, 0.6689, 0.1895, 0.6596, 0.2458, 0.6596, 0.7107, 0.7876, 0.7107, 0.7935, 0.7137, 0.7986, 0.7188, 0.8015, 0.7246, 0.8015, 0.7297, 0.7986, 0.7327, 0.7935, 0.7327, 0.7876, 0.7297, 0.7825, 0.7246, 0.7795, 0.7188, 0.7795, 0.7137, 0.7825, 0.6481, 0.6684, 0.6453, 0.6684, 0.6429, 0.667, 0.6415, 0.6646, 0.6415, 0.6618, 0.6429, 0.6593, 0.6453, 0.6579, 0.6481, 0.6579, 0.6506, 0.6593, 0.652, 0.6618, 0.652, 0.6646, 0.6506, 0.667, 0.1895, 0.7346, 0.1895, 0.744, 0.1895, 0.744, 0.1895, 0.7346, 0.1895, 0.6596, 0.1895, 0.6689, 0.1895, 0.6689, 0.1895, 0.6596, 0.1895, 0.7627, 0.1895, 0.7721, 0.1895, 0.7721, 0.1895, 0.7627, 0.1895, 0.744, 0.1895, 0.7533, 0.1895, 0.7533, 0.1895, 0.744, 0.1895, 0.6689, 0.1895, 0.6783, 0.1895, 0.6783, 0.1895, 0.6689, 0.1895, 0.7533, 0.1895, 0.7627, 0.1895, 0.7627, 0.1895, 0.7533, 0.1895, 0.6783, 0.1895, 0.6877, 0.1895, 0.6877, 0.1895, 0.6783, 0.1895, 0.6877, 0.1895, 0.6971, 0.1895, 0.6971, 0.1895, 0.6877, 0.1895, 0.6971, 0.1895, 0.7064, 0.1895, 0.7064, 0.1895, 0.6971, 0.1895, 0.7064, 0.1895, 0.7158, 0.1895, 0.7158, 0.1895, 0.7064, 0.1895, 0.7158, 0.1895, 0.7252, 0.1895, 0.7252, 0.1895, 0.7158])
me_cylinder_006.materials.append(mat_commando)
me_cylinder_006.use_remesh_fix_poles = True
me_cylinder_006.use_remesh_preserve_attributes = False
me_cylinder_006.use_mirror_vertex_groups = False
me_cylinder_006.update()
me_cube_003 = bpy.data.meshes.new('Cube.003')
me_cube_003.from_pydata([(-0.6745, -0.02471, -0.2625), (-0.6745, -0.02471, 0.07699), (-0.6745, 0.02471, -0.2625), (-0.6745, 0.02471, 0.07699), (0.0744, -0.02471, -0.039), (0.08544, -0.02471, 0.07699), (0.0744, 0.02471, -0.039), (0.08544, 0.02471, 0.07699), (-0.1544, 0.02471, -0.0571), (-0.1544, 0.02471, 0.07699), (-0.1544, -0.02471, -0.0571), (-0.1544, -0.02471, 0.07699), (-0.3222, 0.02471, -0.0612), (-0.3921, -0.02471, 0.07699), (-0.3921, 0.02471, 0.07699), (-0.3222, -0.02471, -0.0612), (0.05357, 0.02471, 0.07699), (0.05295, -0.02471, -0.0571), (0.05295, 0.02471, -0.0571), (0.05357, -0.02471, 0.07699), (0.05357, 0.02471, 0.07699), (0.05295, -0.02471, -0.039), (0.05295, 0.02471, -0.039), (0.05357, -0.02471, 0.07699), (-0.6745, 0.0, -0.2703), (-0.1544, 0.0, -0.06495), (-0.3222, 0.0, -0.06905), (0.08422, 0.0, -0.04702), (0.09526, 0.0, 0.07699), (0.06174, 0.0, -0.06495), (0.06174, 0.0, -0.04702)], [], [(22, 20, 7, 6), (27, 28, 5, 4), (15, 13, 1, 0), (30, 27, 4, 21), (26, 25, 10, 15), (17, 19, 11, 10), (12, 14, 9, 8), (2, 3, 14, 12), (24, 26, 15, 0), (10, 11, 13, 15), (21, 23, 19, 17), (25, 29, 17, 10), (8, 9, 16, 18), (4, 5, 23, 21), (29, 30, 21, 17), (18, 16, 20, 22), (2, 12, 26, 24), (12, 8, 25, 26), (18, 22, 30, 29), (22, 6, 27, 30), (6, 7, 28, 27), (8, 18, 29, 25)])
me_cube_003.polygons.foreach_set('use_smooth', [True] * 22)
_uv = me_cube_003.uv_layers.new(name='UVMap')
_uv.uv.foreach_set('vector', [0.3957, 0.6594, 0.4163, 0.6634, 0.4154, 0.6691, 0.3966, 0.6653, 0.4688, 0.5103, 0.4912, 0.5083, 0.4915, 0.5133, 0.4714, 0.5146, 0.4481, 0.6122, 0.4893, 0.6116, 0.4918, 0.6692, 0.4228, 0.6736, 0.4649, 0.516, 0.4688, 0.5103, 0.4714, 0.5146, 0.4699, 0.5209, 0.4427, 0.6111, 0.455, 0.5607, 0.4604, 0.5616, 0.4481, 0.6122, 0.4652, 0.5216, 0.4918, 0.5186, 0.4898, 0.5626, 0.4604, 0.5616, 0.3734, 0.5695, 0.415, 0.5693, 0.4165, 0.6187, 0.3863, 0.6201, 0.3471, 0.5083, 0.4165, 0.5114, 0.415, 0.5693, 0.3734, 0.5695, 0.4175, 0.6722, 0.4427, 0.6111, 0.4481, 0.6122, 0.4228, 0.6736, 0.4604, 0.5616, 0.4898, 0.5626, 0.4893, 0.6116, 0.4481, 0.6122, 0.4699, 0.5209, 0.4918, 0.5182, 0.4918, 0.5186, 0.4652, 0.5216, 0.455, 0.5607, 0.4611, 0.518, 0.4652, 0.5216, 0.4604, 0.5616, 0.3863, 0.6201, 0.4165, 0.6187, 0.4164, 0.6631, 0.3914, 0.6585, 0.4714, 0.5146, 0.4915, 0.5133, 0.4918, 0.5182, 0.4699, 0.5209, 0.4611, 0.518, 0.4649, 0.516, 0.4699, 0.5209, 0.4652, 0.5216, 0.3914, 0.6585, 0.4164, 0.6631, 0.4163, 0.6634, 0.3957, 0.6594, 0.3471, 0.5083, 0.3734, 0.5695, 0.3681, 0.5707, 0.3418, 0.5097, 0.3734, 0.5695, 0.3863, 0.6201, 0.381, 0.6209, 0.3681, 0.5707, 0.3914, 0.6585, 0.3957, 0.6594, 0.3909, 0.6636, 0.3875, 0.6616, 0.3957, 0.6594, 0.3966, 0.6653, 0.3938, 0.669, 0.3909, 0.6636, 0.3966, 0.6653, 0.4154, 0.6691, 0.4144, 0.6738, 0.3938, 0.669, 0.3863, 0.6201, 0.3914, 0.6585, 0.3875, 0.6616, 0.381, 0.6209])
me_cube_003.materials.append(mat_commando)
me_cube_003.use_remesh_fix_poles = True
me_cube_003.use_remesh_preserve_attributes = False
me_cube_003.use_mirror_vertex_groups = False
me_cube_003.update()
me_cube_007 = bpy.data.meshes.new('Cube.007')
me_cube_007.from_pydata([(-0.1367, -0.02197, -0.02197), (-0.1367, -0.02197, 0.02197), (-0.1367, 0.02197, -0.02197), (-0.1367, 0.02197, 0.02197), (0.1367, -0.02197, -0.02197), (0.1367, -0.02197, 0.02197), (0.1367, 0.02197, -0.02197), (0.1367, 0.02197, 0.02197), (0.09945, 0.02197, -0.02197), (0.09945, 0.02197, 0.02197), (0.09945, -0.02197, -0.02197), (0.09945, -0.02197, 0.02197), (0.09945, 0.02197, -0.02197), (0.09945, -0.02197, 0.02197), (0.09945, 0.02197, 0.02197), (0.09945, -0.02197, -0.02197), (-0.1003, 0.02197, -0.02197), (-0.1003, -0.02197, 0.02197), (-0.1003, 0.02197, 0.02197), (-0.1003, -0.02197, -0.02197), (-0.1003, 0.02197, 0.02197), (-0.1003, -0.02197, -0.02197), (-0.1003, 0.02197, -0.02197), (-0.1003, -0.02197, 0.02197), (-0.1367, -0.02197, -0.0785), (-0.1367, 0.02197, -0.0785), (-0.1003, 0.02197, -0.0785), (-0.1003, -0.02197, -0.0785), (-0.1003, -0.02197, -0.0785), (-0.1003, 0.02197, -0.0785), (0.1367, -0.02197, -0.06702), (0.1367, 0.02197, -0.06702), (0.09945, 0.02197, -0.06702), (0.09945, -0.02197, -0.06702), (0.09945, 0.02197, -0.06702), (0.09945, -0.02197, -0.06702), (0.1367, -0.02197, 0.217), (0.1367, 0.02197, 0.217), (0.09945, 0.02197, 0.217), (0.09945, -0.02197, 0.217), (0.09945, -0.02197, 0.217), (0.09945, 0.02197, 0.217), (-0.1367, -0.02197, 0.06755), (-0.1367, 0.02197, 0.06755), (-0.1003, -0.02197, 0.06755), (-0.1003, 0.02197, 0.06755), (-0.1003, 0.02197, 0.06755), (-0.1003, -0.02197, 0.06755), (-0.007403, -0.02197, 0.217), (-0.007403, 0.02197, 0.217), (0.029, -0.02197, 0.217), (0.029, 0.02197, 0.217), (0.029, 0.02197, 0.217), (0.029, -0.02197, 0.217), (0.1367, -0.02197, 0.2741), (0.1367, 0.02197, 0.2741), (0.09945, 0.02197, 0.3086), (0.09945, -0.02197, 0.3086), (0.09945, -0.02197, 0.3086), (0.09945, 0.02197, 0.3086), (0.05472, -0.02197, 0.2926), (0.05472, 0.02197, 0.2926), (0.09112, -0.02197, 0.3086), (0.09112, 0.02197, 0.3086), (0.09112, 0.02197, 0.3086), (0.09112, -0.02197, 0.3086)], [], [(0, 1, 3, 2), (8, 9, 7, 6), (6, 7, 5, 4), (19, 17, 1, 0), (6, 4, 30, 31), (1, 17, 44, 42), (7, 9, 38, 37), (12, 8, 32, 34), (4, 5, 11, 10), (12, 14, 9, 8), (22, 20, 14, 12), (22, 12, 15, 21), (9, 14, 41, 38), (10, 11, 13, 15), (22, 21, 28, 29), (2, 3, 18, 16), (3, 1, 42, 43), (21, 23, 17, 19), (15, 13, 23, 21), (14, 20, 23, 13), (0, 2, 25, 24), (16, 18, 20, 22), (26, 29, 28, 27), (19, 0, 24, 27), (16, 22, 29, 26), (21, 19, 27, 28), (2, 16, 26, 25), (34, 32, 33, 35), (15, 12, 34, 35), (10, 15, 35, 33), (8, 6, 31, 32), (4, 10, 33, 30), (48, 50, 62, 60), (38, 41, 59, 56), (13, 11, 39, 40), (5, 7, 37, 36), (14, 13, 40, 41), (11, 5, 36, 39), (44, 47, 53, 50), (47, 46, 52, 53), (17, 23, 47, 44), (20, 18, 45, 46), (23, 20, 46, 47), (18, 3, 43, 45), (49, 48, 60, 61), (36, 37, 55, 54), (43, 42, 48, 49), (46, 45, 51, 52), (45, 43, 49, 51), (42, 44, 50, 48), (53, 52, 64, 65), (55, 56, 57, 54), (56, 59, 58, 57), (63, 61, 60, 62), (64, 63, 62, 65), (56, 63, 62, 57), (39, 36, 54, 57), (50, 53, 65, 62), (51, 49, 61, 63), (40, 39, 57, 58), (41, 40, 58, 59), (51, 63, 56, 38), (52, 51, 63, 64), (39, 57, 62, 50), (37, 38, 56, 55), (51, 38, 39, 50)])
me_cube_007.polygons.foreach_set('use_smooth', [True] * 66)
_uv = me_cube_007.uv_layers.new(name='UVMap')
_uv.uv.foreach_set('vector', [0.7828, 0.2292, 0.7828, 0.2199, 0.7921, 0.2199, 0.7921, 0.2292, 0.1655, 0.67, 0.1691, 0.6818, 0.1589, 0.6838, 0.1564, 0.6718, 0.6508, 0.5832, 0.6508, 0.5926, 0.6415, 0.5926, 0.6415, 0.5832, 0.547, 0.6192, 0.5579, 0.6189, 0.558, 0.6277, 0.5473, 0.628, 0.6508, 0.5832, 0.6415, 0.5832, 0.6415, 0.5737, 0.6508, 0.5737, 0.558, 0.6277, 0.5579, 0.6189, 0.5686, 0.619, 0.5686, 0.6276, 0.1589, 0.6838, 0.1691, 0.6818, 0.18, 0.7353, 0.1698, 0.7373, 0.1657, 0.6699, 0.1655, 0.67, 0.1646, 0.6602, 0.1648, 0.6603, 0.1857, 0.6683, 0.1847, 0.679, 0.1783, 0.6796, 0.1766, 0.6675, 0.1657, 0.6699, 0.1694, 0.6817, 0.1691, 0.6818, 0.1655, 0.67, 0.5992, 0.2494, 0.5899, 0.2494, 0.5899, 0.207, 0.5992, 0.207, 0.5992, 0.2494, 0.5992, 0.207, 0.6085, 0.207, 0.6085, 0.2494, 0.1691, 0.6818, 0.1694, 0.6817, 0.1726, 0.7081, 0.1723, 0.7081, 0.1766, 0.6675, 0.1783, 0.6796, 0.178, 0.6796, 0.1764, 0.6675, 0.5468, 0.6095, 0.547, 0.619, 0.5382, 0.6175, 0.5386, 0.6115, 0.5471, 0.6005, 0.5578, 0.6008, 0.5568, 0.6097, 0.5468, 0.6094, 0.7921, 0.2199, 0.7828, 0.2199, 0.7828, 0.2102, 0.7921, 0.2102, 0.547, 0.619, 0.5579, 0.6187, 0.5579, 0.6189, 0.547, 0.6192, 0.6085, 0.207, 0.6178, 0.207, 0.6178, 0.2494, 0.6085, 0.2494, 0.6272, 0.207, 0.6272, 0.2494, 0.6178, 0.2494, 0.6178, 0.207, 0.7828, 0.2292, 0.7921, 0.2292, 0.7921, 0.2412, 0.7828, 0.2412, 0.5468, 0.6094, 0.5568, 0.6097, 0.5568, 0.6099, 0.5468, 0.6095, 0.5384, 0.6114, 0.5386, 0.6115, 0.5382, 0.6175, 0.5381, 0.6176, 0.547, 0.6192, 0.5473, 0.628, 0.5335, 0.6285, 0.5332, 0.6197, 0.5468, 0.6094, 0.5468, 0.6095, 0.5386, 0.6115, 0.5384, 0.6114, 0.547, 0.619, 0.547, 0.6192, 0.5381, 0.6176, 0.5382, 0.6175, 0.5471, 0.6005, 0.5468, 0.6094, 0.533, 0.6089, 0.5333, 0.6001, 0.1648, 0.6603, 0.1646, 0.6602, 0.1721, 0.659, 0.172, 0.6591, 0.1764, 0.6675, 0.1659, 0.6699, 0.1648, 0.6603, 0.172, 0.6591, 0.1766, 0.6675, 0.1764, 0.6675, 0.172, 0.6591, 0.1721, 0.659, 0.1655, 0.67, 0.1564, 0.6718, 0.1556, 0.6609, 0.1646, 0.6602, 0.1857, 0.6683, 0.1766, 0.6675, 0.1776, 0.6565, 0.1867, 0.6573, 0.6035, 0.597, 0.6034, 0.5884, 0.6248, 0.5737, 0.6211, 0.5822, 0.1723, 0.7081, 0.1726, 0.7081, 0.1756, 0.7224, 0.1754, 0.7225, 0.178, 0.6796, 0.1783, 0.6796, 0.181, 0.7067, 0.1806, 0.7067, 0.6415, 0.5926, 0.6508, 0.5926, 0.6508, 0.634, 0.6415, 0.634, 0.1694, 0.6817, 0.1778, 0.6796, 0.1806, 0.7067, 0.1726, 0.7081, 0.1783, 0.6796, 0.1847, 0.679, 0.1862, 0.7064, 0.181, 0.7067, 0.5686, 0.619, 0.5686, 0.6188, 0.5887, 0.6215, 0.5887, 0.6217, 0.5686, 0.6188, 0.5684, 0.6122, 0.5893, 0.6155, 0.5887, 0.6215, 0.5579, 0.6189, 0.5579, 0.6187, 0.5686, 0.6188, 0.5686, 0.619, 0.5568, 0.6099, 0.5568, 0.6097, 0.5684, 0.612, 0.5684, 0.6122, 0.5581, 0.6185, 0.5567, 0.61, 0.5684, 0.6122, 0.5686, 0.6188, 0.5568, 0.6097, 0.5578, 0.6008, 0.5697, 0.6024, 0.5684, 0.612, 0.7921, 0.1682, 0.7828, 0.1682, 0.7828, 0.1475, 0.7921, 0.1475, 0.6415, 0.634, 0.6508, 0.634, 0.6508, 0.6461, 0.6415, 0.6461, 0.7921, 0.2102, 0.7828, 0.2102, 0.7828, 0.1682, 0.7921, 0.1682, 0.5684, 0.6122, 0.5684, 0.612, 0.5894, 0.6152, 0.5893, 0.6155, 0.5684, 0.612, 0.5697, 0.6024, 0.6043, 0.6416, 0.603, 0.6511, 0.5686, 0.6276, 0.5686, 0.619, 0.6034, 0.5884, 0.6035, 0.597, 0.5887, 0.6215, 0.5893, 0.6155, 0.6021, 0.6172, 0.6013, 0.6224, 0.6508, 0.6461, 0.6508, 0.6569, 0.6415, 0.6569, 0.6415, 0.6461, 0.1754, 0.7225, 0.1756, 0.7224, 0.1825, 0.7217, 0.1827, 0.7218, 0.7921, 0.139, 0.7921, 0.1475, 0.7828, 0.1475, 0.7828, 0.139, 0.6021, 0.6172, 0.6022, 0.617, 0.6014, 0.6226, 0.6013, 0.6224, 0.5316, 0.5887, 0.5298, 0.5887, 0.5298, 0.5794, 0.5316, 0.5794, 0.181, 0.7067, 0.1862, 0.7064, 0.1867, 0.7144, 0.1818, 0.7195, 0.5887, 0.6217, 0.5887, 0.6215, 0.6013, 0.6224, 0.6014, 0.6226, 0.603, 0.6511, 0.6043, 0.6416, 0.6219, 0.6606, 0.6248, 0.6707, 0.1806, 0.7067, 0.181, 0.7067, 0.1827, 0.7218, 0.1825, 0.7217, 0.1726, 0.7081, 0.1806, 0.7067, 0.1825, 0.7217, 0.1756, 0.7224, 0.054, 0.7798, 0.04081, 0.7992, 0.03904, 0.7992, 0.03904, 0.7798, 0.5893, 0.6155, 0.5894, 0.6152, 0.6022, 0.617, 0.6021, 0.6172, 0.05507, 0.7992, 0.05507, 0.7798, 0.05683, 0.7798, 0.07002, 0.7992, 0.1698, 0.7373, 0.18, 0.7353, 0.1851, 0.7604, 0.173, 0.753, 0.489, 0.7423, 0.489, 0.7273, 0.4983, 0.7273, 0.4983, 0.7423])
me_cube_007.materials.append(mat_commando)
me_cube_007.use_remesh_fix_poles = True
me_cube_007.use_remesh_preserve_attributes = False
me_cube_007.use_mirror_vertex_groups = False
me_cube_007.update()
me_cube_008 = bpy.data.meshes.new('Cube.008')
me_cube_008.from_pydata([(-0.03436, -0.03436, -0.03436), (-0.03436, -0.03436, 0.1096), (-0.03436, 0.03436, -0.03436), (-0.03436, 0.03436, 0.1096), (0.03436, -0.03436, -0.03436), (0.03436, -0.03436, 0.1096), (0.03436, 0.03436, -0.03436), (0.03436, 0.03436, 0.1096), (0.01145, 0.03436, -0.03436), (-0.01145, 0.03436, -0.03436), (-0.01145, 0.03436, 0.1511), (0.01145, 0.03436, 0.1511), (-0.01145, -0.03436, -0.03436), (0.01145, -0.03436, -0.03436), (0.01145, -0.03436, 0.1511), (-0.01145, -0.03436, 0.1511), (-0.03436, 0.01145, -0.03436), (-0.03436, -0.01145, -0.03436), (-0.03436, -0.01145, 0.1096), (-0.03436, 0.01145, 0.1096), (0.03436, -0.01145, -0.03436), (0.03436, 0.01145, -0.03436), (0.03436, 0.01145, 0.1096), (0.03436, -0.01145, 0.1096), (0.01145, 0.01145, 0.1511), (0.01145, -0.01145, 0.1511), (-0.01145, 0.01145, 0.1511), (-0.01145, -0.01145, 0.1511), (-0.02612, -0.01145, 0.1051), (-0.02612, 0.01145, 0.1051), (0.02612, 0.01145, 0.1051), (0.02612, -0.01145, 0.1051), (0.005897, 0.01145, 0.1358), (0.005897, -0.01145, 0.1358), (-0.005897, 0.01145, 0.1358), (-0.005897, -0.01145, 0.1358)], [], [(16, 19, 3, 2), (8, 11, 7, 6), (20, 23, 5, 4), (12, 15, 1, 0), (27, 18, 1, 15), (23, 25, 14, 5), (25, 27, 15, 14), (4, 5, 14, 13), (13, 14, 15, 12), (2, 3, 10, 9), (9, 10, 11, 8), (11, 10, 26, 24), (22, 24, 32, 30), (7, 11, 24, 22), (26, 19, 29, 34), (10, 3, 19, 26), (27, 25, 33, 35), (6, 7, 22, 21), (21, 22, 23, 20), (0, 1, 18, 17), (17, 18, 19, 16), (32, 34, 35, 33), (30, 32, 33, 31), (34, 29, 28, 35), (24, 26, 34, 32), (23, 22, 30, 31), (18, 27, 35, 28), (19, 18, 28, 29), (25, 23, 31, 33)])
me_cube_008.polygons.foreach_set('use_smooth', [True] * 29)
_uv = me_cube_008.uv_layers.new(name='UVMap')
_uv.uv.foreach_set('vector', [0.6307, 0.5737, 0.6307, 0.6042, 0.6258, 0.6042, 0.6258, 0.5737, 0.7971, 0.7041, 0.7971, 0.6647, 0.802, 0.6735, 0.802, 0.7041, 0.6356, 0.6598, 0.6356, 0.6292, 0.6404, 0.6292, 0.6404, 0.6598, 0.1448, 0.739, 0.1448, 0.7784, 0.1399, 0.7696, 0.1399, 0.739, 0.6356, 0.6143, 0.6356, 0.6042, 0.6404, 0.6042, 0.6404, 0.6143, 0.6356, 0.6292, 0.6356, 0.6192, 0.6404, 0.6192, 0.6404, 0.6292, 0.6356, 0.6192, 0.6356, 0.6143, 0.6404, 0.6143, 0.6404, 0.6192, 0.1545, 0.739, 0.1545, 0.7696, 0.1497, 0.7784, 0.1497, 0.739, 0.1497, 0.739, 0.1497, 0.7784, 0.1448, 0.7784, 0.1448, 0.739, 0.7874, 0.7041, 0.7874, 0.6735, 0.7923, 0.6647, 0.7923, 0.7041, 0.7923, 0.7041, 0.7923, 0.6647, 0.7971, 0.6647, 0.7971, 0.7041, 0.6258, 0.6192, 0.6258, 0.6143, 0.6307, 0.6143, 0.6307, 0.6192, 0.1536, 0.7943, 0.149, 0.8035, 0.1478, 0.8002, 0.1515, 0.7939, 0.6258, 0.6292, 0.6258, 0.6192, 0.6307, 0.6192, 0.6307, 0.6292, 0.1439, 0.8035, 0.1399, 0.7939, 0.1419, 0.7935, 0.1452, 0.8002, 0.6258, 0.6143, 0.6258, 0.6042, 0.6307, 0.6042, 0.6307, 0.6143, 0.1445, 0.7795, 0.1497, 0.7796, 0.1483, 0.7828, 0.1458, 0.7828, 0.6258, 0.6598, 0.6258, 0.6292, 0.6307, 0.6292, 0.6307, 0.6598, 0.6307, 0.6598, 0.6307, 0.6292, 0.6356, 0.6292, 0.6356, 0.6598, 0.6404, 0.5737, 0.6404, 0.6042, 0.6356, 0.6042, 0.6356, 0.5737, 0.6356, 0.5737, 0.6356, 0.6042, 0.6307, 0.6042, 0.6307, 0.5737, 0.6507, 0.2173, 0.6507, 0.2148, 0.6555, 0.2148, 0.6555, 0.2173, 0.6507, 0.2251, 0.6507, 0.2173, 0.6555, 0.2173, 0.6555, 0.2251, 0.6507, 0.2148, 0.6507, 0.207, 0.6555, 0.207, 0.6555, 0.2148, 0.149, 0.8035, 0.1439, 0.8035, 0.1452, 0.8002, 0.1478, 0.8002, 0.1536, 0.7891, 0.1536, 0.7943, 0.1515, 0.7939, 0.1516, 0.7895, 0.1399, 0.7887, 0.1445, 0.7795, 0.1458, 0.7828, 0.142, 0.7891, 0.1399, 0.7939, 0.1399, 0.7887, 0.142, 0.7891, 0.1419, 0.7935, 0.1497, 0.7796, 0.1536, 0.7891, 0.1516, 0.7895, 0.1483, 0.7828])
me_cube_008.materials.append(mat_commando)
me_cube_008.use_remesh_fix_poles = True
me_cube_008.use_remesh_preserve_attributes = False
me_cube_008.use_mirror_vertex_groups = False
me_cube_008.update()
me_cube_009 = bpy.data.meshes.new('Cube.009')
me_cube_009.from_pydata([(-0.0874, -0.02822, -0.01409), (-0.06179, -0.02822, 0.02822), (-0.0874, 0.02822, -0.01409), (-0.06179, 0.02822, 0.02822), (0.0927, -0.02822, -0.01409), (0.03529, -0.02822, 0.02822), (0.0927, 0.02822, -0.01409), (0.03529, 0.02822, 0.02822), (-0.0874, -0.02822, -0.07239), (-0.0874, 0.02822, -0.07239), (0.0927, -0.02822, -0.07239), (0.0927, 0.02822, -0.07239)], [], [(0, 1, 3, 2), (2, 3, 7, 6), (6, 7, 5, 4), (4, 5, 1, 0), (6, 4, 10, 11), (7, 3, 1, 5), (4, 0, 8, 10), (2, 6, 11, 9), (0, 2, 9, 8)])
me_cube_009.polygons.foreach_set('use_smooth', [True] * 9)
_uv = me_cube_009.uv_layers.new(name='UVMap')
_uv.uv.foreach_set('vector', [0.2928, 0.7907, 0.2928, 0.7802, 0.3048, 0.7802, 0.3048, 0.7907, 0.6372, 0.2452, 0.6282, 0.2398, 0.6282, 0.2192, 0.6372, 0.207, 0.6366, 0.7928, 0.6366, 0.7777, 0.6486, 0.7777, 0.6486, 0.7928, 0.7774, 0.6647, 0.7864, 0.6769, 0.7864, 0.6975, 0.7774, 0.7029, 0.6366, 0.7928, 0.6486, 0.7928, 0.6486, 0.8052, 0.6366, 0.8052, 0.3059, 0.8008, 0.3059, 0.7802, 0.3179, 0.7802, 0.3179, 0.8008, 0.7774, 0.6647, 0.7774, 0.7029, 0.765, 0.7029, 0.765, 0.6647, 0.6372, 0.2452, 0.6372, 0.207, 0.6496, 0.207, 0.6496, 0.2452, 0.2928, 0.7907, 0.3048, 0.7907, 0.3048, 0.8031, 0.2928, 0.8031])
me_cube_009.materials.append(mat_commando)
me_cube_009.use_remesh_fix_poles = True
me_cube_009.use_remesh_preserve_attributes = False
me_cube_009.use_mirror_vertex_groups = False
me_cube_009.update()
me_cylinder_007 = bpy.data.meshes.new('Cylinder.007')
me_cylinder_007.from_pydata([(0.0, 0.126, -0.01789), (0.0, 0.126, 0.01789), (0.1627, 0.1091, -0.01789), (0.1627, 0.1091, 0.01789), (0.2818, 0.06299, -0.01789), (0.2818, 0.06299, 0.01789), (0.3254, -5.507e-09, -0.01789), (0.3254, -5.507e-09, 0.01789), (0.2818, -0.06299, -0.01789), (0.2818, -0.06299, 0.01789), (0.1627, -0.1091, -0.01789), (0.1627, -0.1091, 0.01789), (4.913e-08, -0.126, -0.01789), (4.913e-08, -0.126, 0.01789), (-0.1627, -0.1091, -0.01789), (-0.1627, -0.1091, 0.01789), (-0.2818, -0.06299, -0.01789), (-0.2818, -0.06299, 0.01789), (-0.3254, -5.857e-08, -0.01789), (-0.3254, -5.857e-08, 0.01789), (-0.2818, 0.06299, -0.01789), (-0.2818, 0.06299, 0.01789), (-0.1627, 0.1091, -0.01789), (-0.1627, 0.1091, 0.01789)], [], [(0, 1, 3, 2), (2, 3, 5, 4), (4, 5, 7, 6), (6, 7, 9, 8), (8, 9, 11, 10), (10, 11, 13, 12), (12, 13, 15, 14), (14, 15, 17, 16), (16, 17, 19, 18), (18, 19, 21, 20), (3, 1, 23, 21, 19, 17, 15, 13, 11, 9, 7, 5), (20, 21, 23, 22), (22, 23, 1, 0), (0, 2, 4, 6, 8, 10, 12, 14, 16, 18, 20, 22)])
me_cylinder_007.polygons.foreach_set('use_smooth', [True] * 14)
_uv = me_cylinder_007.uv_layers.new(name='UVMap')
_uv.uv.foreach_set('vector', [0.5169, 0.7588, 0.5244, 0.7588, 0.5244, 0.7936, 0.5169, 0.7936, 0.5169, 0.7936, 0.5244, 0.7936, 0.5244, 0.8207, 0.5169, 0.8207, 0.5169, 0.5083, 0.5244, 0.5083, 0.5244, 0.5245, 0.5169, 0.5245, 0.5169, 0.5245, 0.5244, 0.5245, 0.5244, 0.5408, 0.5169, 0.5408, 0.5169, 0.5408, 0.5244, 0.5408, 0.5244, 0.5679, 0.5169, 0.5679, 0.5169, 0.5679, 0.5244, 0.5679, 0.5244, 0.6026, 0.5169, 0.6026, 0.5169, 0.6026, 0.5244, 0.6026, 0.5244, 0.6374, 0.5169, 0.6374, 0.5169, 0.6374, 0.5244, 0.6374, 0.5244, 0.6645, 0.5169, 0.6645, 0.5169, 0.6645, 0.5244, 0.6645, 0.5244, 0.6807, 0.5169, 0.6807, 0.5169, 0.6807, 0.5244, 0.6807, 0.5244, 0.697, 0.5169, 0.697, 0.7178, 0.6791, 0.7107, 0.6451, 0.7107, 0.6104, 0.7178, 0.5843, 0.7302, 0.5737, 0.7444, 0.5815, 0.7568, 0.6056, 0.7639, 0.6396, 0.7639, 0.6743, 0.7568, 0.7005, 0.7444, 0.7111, 0.7302, 0.7033, 0.5169, 0.697, 0.5244, 0.697, 0.5244, 0.7241, 0.5169, 0.7241, 0.5169, 0.7241, 0.5244, 0.7241, 0.5244, 0.7588, 0.5169, 0.7588, 0.7417, 0.072, 0.7417, 0.03728, 0.7488, 0.01112, 0.7612, 0.0005349, 0.7754, 0.00836, 0.7878, 0.0325, 0.7949, 0.06648, 0.7949, 0.1012, 0.7878, 0.1274, 0.7754, 0.138, 0.7612, 0.1301, 0.7488, 0.106])
me_cylinder_007.materials.append(mat_commando)
me_cylinder_007.use_remesh_fix_poles = True
me_cylinder_007.use_remesh_preserve_attributes = False
me_cylinder_007.use_mirror_vertex_groups = False
me_cylinder_007.update()
me_cylinder_008 = bpy.data.meshes.new('Cylinder.008')
me_cylinder_008.from_pydata([(0.0, 0.05001, -0.03866), (0.0, 0.05001, 0.03866), (0.02324, 0.04331, -0.03866), (0.02324, 0.04331, 0.03866), (0.04025, 0.025, -0.03866), (0.04025, 0.025, 0.03866), (0.04648, -2.186e-09, -0.03866), (0.04648, -2.186e-09, 0.03866), (0.04025, -0.025, -0.03866), (0.04025, -0.025, 0.03866), (0.02324, -0.04331, -0.03866), (0.02324, -0.04331, 0.03866), (7.018e-09, -0.05001, -0.03866), (7.018e-09, -0.05001, 0.03866), (-0.02324, -0.04331, -0.03866), (-0.02324, -0.04331, 0.03866), (-0.04025, -0.025, -0.03866), (-0.04025, -0.025, 0.03866), (-0.04648, -2.325e-08, -0.03866), (-0.04648, -2.325e-08, 0.03866), (-0.04025, 0.025, -0.03866), (-0.04025, 0.025, 0.03866), (-0.02324, 0.04331, -0.03866), (-0.02324, 0.04331, 0.03866)], [], [(0, 1, 3, 2), (2, 3, 5, 4), (4, 5, 7, 6), (6, 7, 9, 8), (8, 9, 11, 10), (10, 11, 13, 12), (12, 13, 15, 14), (14, 15, 17, 16), (16, 17, 19, 18), (18, 19, 21, 20), (3, 1, 23, 21, 19, 17, 15, 13, 11, 9, 7, 5), (20, 21, 23, 22), (22, 23, 1, 0), (0, 2, 4, 6, 8, 10, 12, 14, 16, 18, 20, 22)])
me_cylinder_008.polygons.foreach_set('use_smooth', [True] * 14)
_uv = me_cylinder_008.uv_layers.new(name='UVMap')
_uv.uv.foreach_set('vector', [0.5158, 0.7591, 0.4994, 0.7591, 0.4994, 0.754, 0.5158, 0.754, 0.5158, 0.754, 0.4994, 0.754, 0.4994, 0.7487, 0.5158, 0.7487, 0.5158, 0.7487, 0.4994, 0.7487, 0.4994, 0.7432, 0.5158, 0.7432, 0.5158, 0.7432, 0.4994, 0.7432, 0.4994, 0.7378, 0.5158, 0.7378, 0.5158, 0.7378, 0.4994, 0.7378, 0.4994, 0.7324, 0.5158, 0.7324, 0.5158, 0.7324, 0.4994, 0.7324, 0.4994, 0.7273, 0.5158, 0.7273, 0.5158, 0.791, 0.4994, 0.791, 0.4994, 0.7858, 0.5158, 0.7858, 0.5158, 0.7858, 0.4994, 0.7858, 0.4994, 0.7805, 0.5158, 0.7805, 0.5158, 0.7805, 0.4994, 0.7805, 0.4994, 0.775, 0.5158, 0.775, 0.5158, 0.775, 0.4994, 0.775, 0.4994, 0.7696, 0.5158, 0.7696, 0.7661, 0.8, 0.761, 0.8001, 0.7565, 0.7976, 0.754, 0.7929, 0.754, 0.7875, 0.7565, 0.7826, 0.761, 0.7797, 0.7661, 0.7795, 0.7706, 0.7821, 0.7731, 0.7868, 0.7731, 0.7922, 0.7706, 0.7971, 0.5158, 0.7696, 0.4994, 0.7696, 0.4994, 0.7643, 0.5158, 0.7643, 0.5158, 0.7643, 0.4994, 0.7643, 0.4994, 0.7591, 0.5158, 0.7591, 0.7408, 0.8001, 0.7363, 0.7976, 0.7337, 0.7929, 0.7337, 0.7875, 0.7363, 0.7826, 0.7408, 0.7797, 0.7459, 0.7795, 0.7503, 0.7821, 0.7529, 0.7868, 0.7529, 0.7922, 0.7503, 0.7971, 0.7459, 0.8])
me_cylinder_008.materials.append(mat_commando)
me_cylinder_008.use_remesh_fix_poles = True
me_cylinder_008.use_remesh_preserve_attributes = False
me_cylinder_008.use_mirror_vertex_groups = False
me_cylinder_008.update()
me_cylinder_009 = bpy.data.meshes.new('Cylinder.009')
me_cylinder_009.from_pydata([(0.0, 0.04433, -0.0416), (0.0, 0.04433, 0.0416), (0.02217, 0.03839, -0.0416), (0.02217, 0.03839, 0.0416), (0.03839, 0.02217, -0.0416), (0.03839, 0.02217, 0.0416), (0.04433, -1.938e-09, -0.0416), (0.04433, -1.938e-09, 0.0416), (0.03839, -0.02217, -0.0416), (0.03839, -0.02217, 0.0416), (0.02217, -0.03839, -0.0416), (0.02217, -0.03839, 0.0416), (6.694e-09, -0.04433, -0.0416), (6.694e-09, -0.04433, 0.0416), (-0.02217, -0.03839, -0.0416), (-0.02217, -0.03839, 0.0416), (-0.03839, -0.02217, -0.0416), (-0.03839, -0.02217, 0.0416), (-0.04433, -2.061e-08, -0.0416), (-0.04433, -2.061e-08, 0.0416), (-0.03839, 0.02217, -0.0416), (-0.03839, 0.02217, 0.0416), (-0.02217, 0.03839, -0.0416), (-0.02217, 0.03839, 0.0416)], [], [(0, 1, 3, 2), (2, 3, 5, 4), (4, 5, 7, 6), (6, 7, 9, 8), (8, 9, 11, 10), (10, 11, 13, 12), (12, 13, 15, 14), (14, 15, 17, 16), (16, 17, 19, 18), (18, 19, 21, 20), (3, 1, 23, 21, 19, 17, 15, 13, 11, 9, 7, 5), (20, 21, 23, 22), (22, 23, 1, 0), (0, 2, 4, 6, 8, 10, 12, 14, 16, 18, 20, 22)])
me_cylinder_009.polygons.foreach_set('use_smooth', [True] * 14)
_uv = me_cylinder_009.uv_layers.new(name='UVMap')
_uv.uv.foreach_set('vector', [0.5507, 0.7831, 0.533, 0.7831, 0.533, 0.7782, 0.5507, 0.7782, 0.5507, 0.7782, 0.533, 0.7782, 0.533, 0.7734, 0.5507, 0.7734, 0.5507, 0.7734, 0.533, 0.7734, 0.533, 0.7685, 0.5507, 0.7685, 0.5507, 0.7685, 0.533, 0.7685, 0.533, 0.7636, 0.5507, 0.7636, 0.5507, 0.7636, 0.533, 0.7636, 0.533, 0.7587, 0.5507, 0.7587, 0.5507, 0.7587, 0.533, 0.7587, 0.533, 0.7539, 0.5507, 0.7539, 0.5507, 0.8123, 0.533, 0.8123, 0.533, 0.8075, 0.5507, 0.8075, 0.5507, 0.8075, 0.533, 0.8075, 0.533, 0.8026, 0.5507, 0.8026, 0.5507, 0.8026, 0.533, 0.8026, 0.533, 0.7977, 0.5507, 0.7977, 0.5507, 0.7977, 0.533, 0.7977, 0.533, 0.7928, 0.5507, 0.7928, 0.01628, 0.7822, 0.01872, 0.7865, 0.01872, 0.7913, 0.01628, 0.7956, 0.01206, 0.798, 0.00719, 0.798, 0.002971, 0.7956, 0.0005349, 0.7913, 0.0005349, 0.7865, 0.002971, 0.7822, 0.00719, 0.7798, 0.01206, 0.7798, 0.5507, 0.7928, 0.533, 0.7928, 0.533, 0.788, 0.5507, 0.788, 0.5507, 0.788, 0.533, 0.788, 0.533, 0.7831, 0.5507, 0.7831, 0.03797, 0.7865, 0.03797, 0.7913, 0.03554, 0.7956, 0.03132, 0.798, 0.02644, 0.798, 0.02222, 0.7956, 0.01979, 0.7913, 0.01979, 0.7865, 0.02222, 0.7822, 0.02644, 0.7798, 0.03132, 0.7798, 0.03554, 0.7822])
me_cylinder_009.materials.append(mat_commando)
me_cylinder_009.use_remesh_fix_poles = True
me_cylinder_009.use_remesh_preserve_attributes = False
me_cylinder_009.use_mirror_vertex_groups = False
me_cylinder_009.update()
me_cube_006 = bpy.data.meshes.new('Cube.006')
me_cube_006.from_pydata([(-0.03315, -0.02285, -0.03095), (-0.01903, -0.02285, 0.05109), (-0.03315, 0.02285, -0.03095), (-0.01903, 0.02285, 0.05109), (0.01181, -0.02285, -0.01622), (0.06869, -0.02285, 0.04761), (0.01181, 0.02285, -0.01622), (0.06869, 0.02285, 0.04761), (-0.0257, -0.02285, -0.06807), (-0.0257, 0.02285, -0.06807), (0.004539, -0.02285, -0.05703), (0.004539, 0.02285, -0.05703), (0.01075, -0.02285, -0.1201), (0.01075, 0.02285, -0.1201), (0.0304, -0.02285, -0.1245), (0.0304, 0.02285, -0.1245)], [], [(0, 1, 3, 2), (2, 3, 7, 6), (6, 7, 5, 4), (4, 5, 1, 0), (0, 2, 9, 8), (9, 11, 15, 13), (6, 4, 10, 11), (4, 0, 8, 10), (2, 6, 11, 9), (13, 15, 14, 12), (11, 10, 14, 15), (8, 9, 13, 12), (10, 8, 12, 14)])
me_cube_006.polygons.foreach_set('use_smooth', [True] * 13)
_uv = me_cube_006.uv_layers.new(name='UVMap')
_uv.uv.foreach_set('vector', [0.2733, 0.7581, 0.2898, 0.758, 0.2893, 0.7678, 0.2728, 0.7665, 0.2728, 0.7665, 0.2893, 0.7678, 0.2918, 0.7857, 0.275, 0.7763, 0.275, 0.7763, 0.2918, 0.7857, 0.2871, 0.7943, 0.2711, 0.7856, 0.2763, 0.7493, 0.2918, 0.739, 0.2898, 0.758, 0.2733, 0.7581, 0.2733, 0.7581, 0.2728, 0.7665, 0.2659, 0.7659, 0.2667, 0.7579, 0.2659, 0.7659, 0.2656, 0.7728, 0.2491, 0.7694, 0.2533, 0.7658, 0.275, 0.7763, 0.2711, 0.7856, 0.2629, 0.7828, 0.2656, 0.7728, 0.2763, 0.7493, 0.2733, 0.7581, 0.2667, 0.7579, 0.2673, 0.7513, 0.2728, 0.7665, 0.275, 0.7763, 0.2656, 0.7728, 0.2659, 0.7659, 0.6507, 0.2262, 0.6556, 0.2262, 0.6556, 0.2346, 0.6507, 0.2346, 0.2656, 0.7728, 0.2629, 0.7828, 0.2469, 0.7791, 0.2491, 0.7694, 0.2667, 0.7579, 0.2659, 0.7659, 0.2533, 0.7658, 0.2541, 0.7557, 0.2673, 0.7513, 0.2667, 0.7579, 0.2541, 0.7557, 0.2507, 0.7509])
me_cube_006.materials.append(mat_commando)
me_cube_006.use_remesh_fix_poles = True
me_cube_006.use_remesh_preserve_attributes = False
me_cube_006.use_mirror_vertex_groups = False
me_cube_006.update()
me_cube_004 = bpy.data.meshes.new('Cube.004')
me_cube_004.from_pydata([(-0.597, -0.05143, -0.1035), (-0.5042, -0.05143, 0.1035), (-0.597, 0.05143, -0.1035), (-0.5042, 0.05143, 0.1035), (0.1035, -0.05143, -0.1035), (0.1035, -0.05143, 0.1035), (0.1035, 0.05143, -0.1035), (0.1035, 0.05143, 0.1035), (-0.522, -0.05143, 0.0), (-0.522, 0.05143, 0.0), (0.1035, 0.05143, 0.0), (0.1035, -0.05143, 0.0), (-0.3168, 0.05143, -0.1035), (-0.2611, 0.05143, 0.1035), (-0.3168, -0.05143, -0.1035), (-0.2611, -0.05143, 0.1035), (-0.2795, -0.05143, 0.0), (-0.28, 0.05143, 0.0), (-0.812, -0.05143, -0.4304), (-0.812, 0.05143, -0.4304), (-0.5687, 0.05143, -0.5067), (-0.5687, -0.05143, -0.5067), (-0.7704, 0.05143, -0.3671), (-0.7704, -0.05143, -0.3671), (-0.5199, -0.05143, -0.4287), (-0.5199, 0.05143, -0.4287), (-0.6754, -0.05143, -0.2227), (-0.4087, -0.05143, -0.2506), (-0.4087, 0.05143, -0.2506), (-0.6754, 0.05143, -0.2227), (-0.6417, -0.05143, -0.1714), (-0.3691, -0.05143, -0.1872), (-0.3691, 0.05143, -0.1872), (-0.6417, 0.05143, -0.1714), (-0.3412, -0.05143, -0.2596), (-0.3412, 0.05143, -0.2596), (-0.3313, -0.05143, -0.2386), (-0.3313, 0.05143, -0.2386), (-0.5062, 0.05143, -0.5142), (-0.5062, -0.05143, -0.5142), (-0.4948, -0.05119, -0.4874), (-0.4948, 0.05166, -0.4874), (-0.2581, 0.05143, 0.04744), (-0.2581, -0.05143, 0.04744), (-0.232, -0.05143, 0.09184), (-0.2279, 0.05143, 0.09184), (0.05517, -0.05143, 0.04744), (0.05517, 0.05143, 0.04744), (0.03719, 0.05143, 0.09184), (0.03719, -0.05143, 0.09184), (0.03719, -0.05143, -0.08577), (0.03719, 0.05143, -0.08577), (-0.232, -0.05143, -0.08577), (-0.232, 0.05143, -0.08577), (0.05517, 0.05143, -0.04137), (0.05517, -0.05143, -0.04137), (0.06755, -0.05143, 0.0), (0.06846, 0.05143, 0.003036), (0.06755, 0.05143, 0.0), (0.06846, -0.05143, 0.003036), (-0.2581, 0.05143, -0.04137), (-0.2581, -0.05143, -0.04137), (-0.2734, -0.05143, 0.0), (-0.2748, 0.05143, 0.003036), (-0.2734, 0.05143, 0.0), (-0.2748, -0.05143, 0.003036)], [], [(8, 1, 3, 9), (10, 7, 5, 11), (16, 15, 1, 8), (12, 6, 4, 14), (14, 16, 8, 0), (6, 10, 11, 4), (0, 8, 9, 2), (2, 9, 17, 12), (23, 22, 19, 18), (9, 3, 13, 17), (19, 20, 21, 18), (24, 23, 18, 21), (21, 20, 38, 39), (22, 25, 20, 19), (29, 28, 25, 22), (28, 27, 24, 25), (27, 26, 23, 24), (26, 29, 22, 23), (30, 33, 29, 26), (31, 30, 26, 27), (31, 27, 34, 36), (33, 32, 28, 29), (2, 12, 32, 33), (12, 14, 31, 32), (14, 0, 30, 31), (0, 2, 33, 30), (37, 36, 34, 35), (28, 32, 37, 35), (27, 28, 35, 34), (32, 31, 36, 37), (41, 40, 39, 38), (24, 21, 39, 40), (25, 24, 40, 41), (20, 25, 41, 38), (44, 43, 42, 45), (49, 48, 47, 46), (50, 51, 53, 52), (48, 49, 44, 45), (51, 50, 55, 54), (54, 55, 56, 59, 57, 58), (57, 59, 46, 47), (52, 53, 60, 61), (60, 64, 63, 65, 62, 61), (42, 43, 65, 63), (42, 63, 64, 17, 13, 7, 10, 58, 57, 47, 48, 45), (10, 6, 12, 17, 64, 60, 53, 51, 54, 58), (62, 16, 14, 4, 11, 56, 55, 50, 52, 61), (59, 56, 11, 5, 15, 16, 62, 65, 43, 44, 49, 46)])
me_cube_004.polygons.foreach_set('use_smooth', [True] * 48)
_uv = me_cube_004.uv_layers.new(name='UVMap')
_uv.uv.foreach_set('vector', [0.7092, 0.9559, 0.7096, 0.999, 0.6674, 0.9995, 0.667, 0.9563, 0.8182, 0.7525, 0.8182, 0.7928, 0.7781, 0.7928, 0.7781, 0.7525, 0.6589, 0.1497, 0.6992, 0.1426, 0.6992, 0.2372, 0.6589, 0.2442, 0.6674, 0.4143, 0.6703, 0.2537, 0.7096, 0.2544, 0.7067, 0.415, 0.07863, 0.2316, 0.05331, 0.2662, 0.0005348, 0.1879, 0.01765, 0.1411, 0.8182, 0.7122, 0.8182, 0.7525, 0.7781, 0.7525, 0.7781, 0.7122, 0.7087, 0.9034, 0.7092, 0.9559, 0.667, 0.9563, 0.6665, 0.9038, 0.1883, 0.2494, 0.1712, 0.2026, 0.2238, 0.1244, 0.2493, 0.1589, 0.7074, 0.7738, 0.6652, 0.7742, 0.6649, 0.7431, 0.7071, 0.7427, 0.7406, 0.2442, 0.7003, 0.2372, 0.7003, 0.1426, 0.7406, 0.1499, 0.6649, 0.7431, 0.6638, 0.6384, 0.7061, 0.6379, 0.7071, 0.7427, 0.1395, 0.09528, 0.06508, 0.02775, 0.07647, 0.0005348, 0.1541, 0.06254, 0.7061, 0.6379, 0.6638, 0.6384, 0.6636, 0.6125, 0.7058, 0.6121, 0.2357, 0.3627, 0.3101, 0.2952, 0.3247, 0.328, 0.2471, 0.39, 0.2097, 0.3007, 0.2768, 0.2205, 0.3101, 0.2952, 0.2357, 0.3627, 0.6624, 0.488, 0.7046, 0.4876, 0.7055, 0.5739, 0.6632, 0.5743, 0.1061, 0.17, 0.0391, 0.08985, 0.06508, 0.02775, 0.1395, 0.09528, 0.7081, 0.8448, 0.6659, 0.8452, 0.6652, 0.7742, 0.7074, 0.7738, 0.7084, 0.87, 0.6661, 0.8705, 0.6659, 0.8452, 0.7081, 0.8448, 0.09429, 0.1965, 0.02986, 0.1119, 0.0391, 0.08985, 0.1061, 0.17, 0.706, 0.4527, 0.7046, 0.4876, 0.6917, 0.4714, 0.6911, 0.4676, 0.2005, 0.2786, 0.2649, 0.194, 0.2768, 0.2205, 0.2097, 0.3007, 0.1883, 0.2494, 0.2493, 0.1589, 0.2649, 0.194, 0.2005, 0.2786, 0.6674, 0.4143, 0.7067, 0.415, 0.706, 0.4527, 0.6667, 0.452, 0.07863, 0.2316, 0.01765, 0.1411, 0.02986, 0.1119, 0.09429, 0.1965, 0.7087, 0.9034, 0.6665, 0.9038, 0.6661, 0.8705, 0.7084, 0.87, 0.6789, 0.4652, 0.6911, 0.4676, 0.6917, 0.4714, 0.6778, 0.4688, 0.6624, 0.488, 0.6667, 0.452, 0.6789, 0.4652, 0.6778, 0.4688, 0.7046, 0.4876, 0.6624, 0.488, 0.6778, 0.4688, 0.6917, 0.4714, 0.6667, 0.452, 0.706, 0.4527, 0.6911, 0.4676, 0.6789, 0.4652, 0.6634, 0.6005, 0.7056, 0.6001, 0.7058, 0.6121, 0.6636, 0.6125, 0.1395, 0.09528, 0.1541, 0.06254, 0.1701, 0.08109, 0.1639, 0.09062, 0.6632, 0.5743, 0.7055, 0.5739, 0.7056, 0.6001, 0.6634, 0.6005, 0.3247, 0.328, 0.3101, 0.2952, 0.3345, 0.2999, 0.3407, 0.3094, 0.3314, 0.7791, 0.3113, 0.7791, 0.3113, 0.7391, 0.3322, 0.739, 0.3785, 0.7437, 0.3785, 0.7837, 0.3599, 0.7837, 0.3599, 0.7437, 0.6492, 0.7766, 0.6092, 0.7766, 0.6092, 0.6717, 0.6492, 0.6717, 0.7817, 0.2439, 0.7417, 0.2439, 0.7417, 0.139, 0.7817, 0.1406, 0.4571, 0.7836, 0.4571, 0.7435, 0.4758, 0.7435, 0.4758, 0.7836, 0.4758, 0.7836, 0.4758, 0.7435, 0.4926, 0.7435, 0.4939, 0.7435, 0.4939, 0.7836, 0.4926, 0.7836, 0.3418, 0.7837, 0.3418, 0.7437, 0.3599, 0.7437, 0.3599, 0.7837, 0.4561, 0.7435, 0.4561, 0.7836, 0.436, 0.7836, 0.436, 0.7435, 0.436, 0.7836, 0.4188, 0.7836, 0.4175, 0.7836, 0.4175, 0.7435, 0.4188, 0.7435, 0.436, 0.7435, 0.3113, 0.7391, 0.3113, 0.7791, 0.2928, 0.7791, 0.2928, 0.7391, 0.7221, 0.1414, 0.7394, 0.1479, 0.7406, 0.1473, 0.7406, 0.1499, 0.7003, 0.1426, 0.7003, 0.0005348, 0.7406, 0.0005349, 0.7406, 0.01455, 0.7394, 0.01419, 0.7221, 0.01937, 0.7048, 0.02637, 0.7048, 0.1296, 0.3073, 0.0005348, 0.3407, 0.02306, 0.2493, 0.1589, 0.2238, 0.1244, 0.2253, 0.1223, 0.242, 0.1263, 0.262, 0.1276, 0.3206, 0.04063, 0.3101, 0.02516, 0.2995, 0.01216, 0.05464, 0.2682, 0.05331, 0.2662, 0.07863, 0.2316, 0.1701, 0.3674, 0.1367, 0.39, 0.1288, 0.3783, 0.1395, 0.3653, 0.1499, 0.3499, 0.09135, 0.2629, 0.07134, 0.2642, 0.6601, 0.01419, 0.6589, 0.01455, 0.6589, 0.0005348, 0.6992, 0.0005349, 0.6992, 0.1426, 0.6589, 0.1497, 0.6589, 0.1473, 0.6601, 0.1479, 0.6774, 0.1414, 0.6947, 0.1312, 0.6947, 0.02637, 0.6774, 0.01937])
me_cube_004.materials.append(mat_commando)
me_cube_004.use_remesh_fix_poles = True
me_cube_004.use_remesh_preserve_attributes = False
me_cube_004.use_mirror_vertex_groups = False
me_cube_004.update()

# ---- objects
ob_canon_chamber = bpy.data.objects.new('Canon/Chamber', me_cylinder)
ob_canoncore = bpy.data.objects.new('CanonCore', me_cylinder_003)
ob_chargeur = bpy.data.objects.new('Chargeur', me_cube_002)
ob_core = bpy.data.objects.new('Core', me_cube_001)
ob_crose = bpy.data.objects.new('Crose', me_cylinder_004)
ob_crose_001 = bpy.data.objects.new('Crose.001', me_cylinder_005)
ob_crose_002 = bpy.data.objects.new('Crose.002', me_cylinder_006)
ob_cube = bpy.data.objects.new('Cube', me_cube_003)
ob_cube_001 = bpy.data.objects.new('Cube.001', me_cube_007)
ob_cube_002 = bpy.data.objects.new('Cube.002', me_cube_008)
ob_cube_003 = bpy.data.objects.new('Cube.003', me_cube_009)
ob_cylinder = bpy.data.objects.new('Cylinder', me_cylinder_007)
ob_cylinder_001 = bpy.data.objects.new('Cylinder.001', me_cylinder_008)
ob_cylinder_002 = bpy.data.objects.new('Cylinder.002', me_cylinder_009)
ob_gachette = bpy.data.objects.new('Gachette', me_cube_006)
ob_poign_e = bpy.data.objects.new('Poignée', me_cube_004)

# ---- transforms, parenting, visibility, modifiers, constraints
ob_canon_chamber.location = (1.111, 0.0, 0.1709)
ob_canon_chamber.rotation_euler = (-0.0, 1.571, 0.0)
ob_canon_chamber.lineart.crease_threshold = 0.0
_m = ob_canon_chamber.modifiers.new('Auto Smooth', 'NODES')
_m.node_group = ng_auto_smooth
_gi = [s.identifier for s in ng_auto_smooth.interface.items_tree if s.item_type == 'SOCKET' and s.in_out == 'INPUT']
_m[_gi[1]] = 0.5236  # Angle
ob_canoncore.location = (-0.1757, 1.303e-09, 0.1791)
ob_canoncore.rotation_euler = (-0.0, 1.571, 0.0)
ob_canoncore.lineart.crease_threshold = 0.0
_m = ob_canoncore.modifiers.new('Auto Smooth', 'NODES')
_m.node_group = ng_auto_smooth
_gi = [s.identifier for s in ng_auto_smooth.interface.items_tree if s.item_type == 'SOCKET' and s.in_out == 'INPUT']
_m[_gi[1]] = 0.5236  # Angle
ob_chargeur.location = (0.144, 1.303e-09, -0.4275)
ob_chargeur.lineart.crease_threshold = 0.0
_m = ob_chargeur.modifiers.new('Auto Smooth', 'NODES')
_m.node_group = ng_auto_smooth
_gi = [s.identifier for s in ng_auto_smooth.interface.items_tree if s.item_type == 'SOCKET' and s.in_out == 'INPUT']
_m[_gi[1]] = 0.5236  # Angle
ob_core.location = (-0.1757, 1.303e-09, 0.1295)
ob_core.lineart.crease_threshold = 0.0
_m = ob_core.modifiers.new('Auto Smooth', 'NODES')
_m.node_group = ng_auto_smooth
_gi = [s.identifier for s in ng_auto_smooth.interface.items_tree if s.item_type == 'SOCKET' and s.in_out == 'INPUT']
_m[_gi[1]] = 0.5236  # Angle
ob_crose.location = (-1.668, 1.303e-09, 0.18)
ob_crose.rotation_euler = (-0.0, 1.571, 0.0)
ob_crose.lineart.crease_threshold = 0.0
_m = ob_crose.modifiers.new('Auto Smooth', 'NODES')
_m.node_group = ng_auto_smooth
_gi = [s.identifier for s in ng_auto_smooth.interface.items_tree if s.item_type == 'SOCKET' and s.in_out == 'INPUT']
_m[_gi[1]] = 0.5236  # Angle
ob_crose_001.location = (-1.906, 1.303e-09, 0.03292)
ob_crose_001.rotation_euler = (-0.0, 1.571, 0.0)
ob_crose_001.lineart.crease_threshold = 0.0
_m = ob_crose_001.modifiers.new('Auto Smooth', 'NODES')
_m.node_group = ng_auto_smooth
_gi = [s.identifier for s in ng_auto_smooth.interface.items_tree if s.item_type == 'SOCKET' and s.in_out == 'INPUT']
_m[_gi[1]] = 0.5236  # Angle
ob_crose_002.location = (-1.322, 1.303e-09, 0.0735)
ob_crose_002.rotation_euler = (-0.0, 1.571, 0.0)
ob_crose_002.lineart.crease_threshold = 0.0
_m = ob_crose_002.modifiers.new('Auto Smooth', 'NODES')
_m.node_group = ng_auto_smooth
_gi = [s.identifier for s in ng_auto_smooth.interface.items_tree if s.item_type == 'SOCKET' and s.in_out == 'INPUT']
_m[_gi[1]] = 0.5236  # Angle
ob_cube.location = (-1.715, 1.303e-09, -0.09409)
ob_cube.lineart.crease_threshold = 0.0
_m = ob_cube.modifiers.new('Auto Smooth', 'NODES')
_m.node_group = ng_auto_smooth
_gi = [s.identifier for s in ng_auto_smooth.interface.items_tree if s.item_type == 'SOCKET' and s.in_out == 'INPUT']
_m[_gi[1]] = 0.5236  # Angle
ob_cube_001.location = (1.758, 0.004183, 0.2895)
ob_cube_001.lineart.crease_threshold = 0.0
_m = ob_cube_001.modifiers.new('Auto Smooth', 'NODES')
_m.node_group = ng_auto_smooth
_gi = [s.identifier for s in ng_auto_smooth.interface.items_tree if s.item_type == 'SOCKET' and s.in_out == 'INPUT']
_m[_gi[1]] = 0.5236  # Angle
ob_cube_002.location = (-0.5412, 0.0035, 0.4526)
ob_cube_002.lineart.crease_threshold = 0.0
_m = ob_cube_002.modifiers.new('Auto Smooth', 'NODES')
_m.node_group = ng_auto_smooth
_gi = [s.identifier for s in ng_auto_smooth.interface.items_tree if s.item_type == 'SOCKET' and s.in_out == 'INPUT']
_m[_gi[1]] = 0.5236  # Angle
ob_cube_003.location = (-0.5068, 0.0035, 0.4134)
ob_cube_003.lineart.crease_threshold = 0.0
_m = ob_cube_003.modifiers.new('Auto Smooth', 'NODES')
_m.node_group = ng_auto_smooth
_gi = [s.identifier for s in ng_auto_smooth.interface.items_tree if s.item_type == 'SOCKET' and s.in_out == 'INPUT']
_m[_gi[1]] = 0.5236  # Angle
ob_cylinder.location = (-2.405, 1.303e-09, -0.06586)
ob_cylinder.rotation_euler = (-0.0, 1.571, 0.0)
ob_cylinder.lineart.crease_threshold = 0.0
_m = ob_cylinder.modifiers.new('Auto Smooth', 'NODES')
_m.node_group = ng_auto_smooth
_gi = [s.identifier for s in ng_auto_smooth.interface.items_tree if s.item_type == 'SOCKET' and s.in_out == 'INPUT']
_m[_gi[1]] = 0.5236  # Angle
ob_cylinder_001.location = (-0.5412, 0.0035, 0.4134)
ob_cylinder_001.rotation_euler = (1.571, -0.0, 0.0)
ob_cylinder_001.lineart.crease_threshold = 0.0
_m = ob_cylinder_001.modifiers.new('Auto Smooth', 'NODES')
_m.node_group = ng_auto_smooth
_gi = [s.identifier for s in ng_auto_smooth.interface.items_tree if s.item_type == 'SOCKET' and s.in_out == 'INPUT']
_m[_gi[1]] = 0.5236  # Angle
ob_cylinder_002.location = (-0.5536, 0.0035, 0.5362)
ob_cylinder_002.rotation_euler = (1.571, -0.0, 0.0)
ob_cylinder_002.lineart.crease_threshold = 0.0
_m = ob_cylinder_002.modifiers.new('Auto Smooth', 'NODES')
_m.node_group = ng_auto_smooth
_gi = [s.identifier for s in ng_auto_smooth.interface.items_tree if s.item_type == 'SOCKET' and s.in_out == 'INPUT']
_m[_gi[1]] = 0.5236  # Angle
ob_gachette.location = (-0.3093, 0.002029, -0.1727)
ob_gachette.scale = (0.9252, 0.9252, 0.9252)
ob_gachette.lineart.crease_threshold = 0.0
_m = ob_gachette.modifiers.new('Auto Smooth', 'NODES')
_m.node_group = ng_auto_smooth
_gi = [s.identifier for s in ng_auto_smooth.interface.items_tree if s.item_type == 'SOCKET' and s.in_out == 'INPUT']
_m[_gi[1]] = 0.5236  # Angle
ob_poign_e.location = (-0.1494, 0.004173, -0.2217)
ob_poign_e.lineart.crease_threshold = 0.0
_m = ob_poign_e.modifiers.new('Auto Smooth', 'NODES')
_m.node_group = ng_auto_smooth
_gi = [s.identifier for s in ng_auto_smooth.interface.items_tree if s.item_type == 'SOCKET' and s.in_out == 'INPUT']
_m[_gi[1]] = 0.5236  # Angle

# ---- collection membership
col_collection.objects.link(ob_canon_chamber)
col_collection.objects.link(ob_canoncore)
col_collection.objects.link(ob_chargeur)
col_collection.objects.link(ob_core)
col_collection.objects.link(ob_crose)
col_collection.objects.link(ob_crose_001)
col_collection.objects.link(ob_crose_002)
col_collection.objects.link(ob_cube)
col_collection.objects.link(ob_cube_001)
col_collection.objects.link(ob_cube_002)
col_collection.objects.link(ob_cube_003)
col_collection.objects.link(ob_cylinder)
col_collection.objects.link(ob_cylinder_001)
col_collection.objects.link(ob_cylinder_002)
col_collection.objects.link(ob_gachette)
col_collection.objects.link(ob_poign_e)

# ---- scene / render settings (as saved in the file)
scene.frame_start = 1; scene.frame_end = 250; scene.frame_set(1)
scene.render.engine = 'BLENDER_EEVEE_NEXT'
scene.cycles.use_denoising = False
scene.cycles.samples = 128
scene.cycles.sampling_pattern = 'TABULATED_SOBOL'
scene.cycles.use_adaptive_sampling = False
scene.cycles.use_light_tree = False
scene.view_settings.view_transform = 'Filmic'
bpy.context.view_layer.update()

# ---- added for rendering (the .blend has no active camera and no usable light): camera, sun
cam_auto = bpy.data.cameras.new('AutoCamera')
cam_auto.lens = 50.0
cam_auto.sensor_width = 36.0
cam_auto.clip_end = 1000.0
ob_auto_camera = bpy.data.objects.new('AutoCamera', cam_auto)
scene.collection.objects.link(ob_auto_camera)
ob_auto_camera.location = (4.68089, -5.61045, 3.67422)
ob_auto_camera.rotation_euler = (1.09748, -7.21219e-08, 0.694738)
scene.camera = ob_auto_camera
light_auto_sun = bpy.data.lights.new('AutoSun', 'SUN')
light_auto_sun.energy = 3.0
light_auto_sun.angle = 0.0523599
ob_auto_sun = bpy.data.objects.new('AutoSun', light_auto_sun)
scene.collection.objects.link(ob_auto_sun)
ob_auto_sun.rotation_euler = (0.872665, 0.174533, 0.523599)
bpy.context.view_layer.update()
